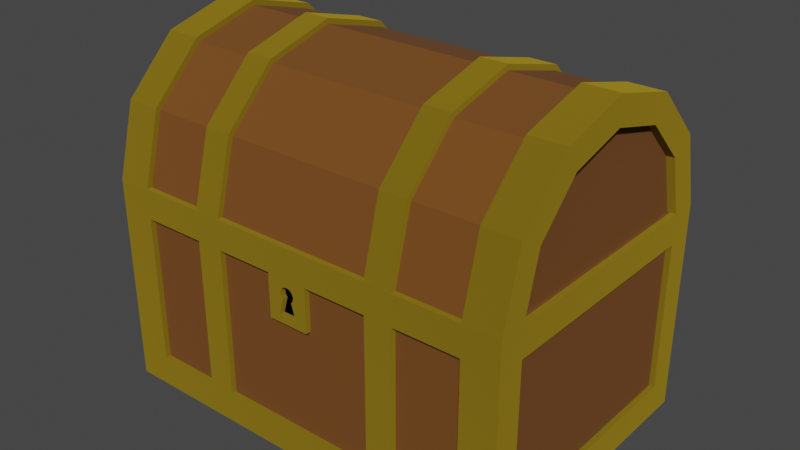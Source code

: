 # Source: Chest.blend  (saved by Blender 3.4.6; exported with 4.5.12 LTS)
import bpy
from mathutils import Matrix  # noqa: F401  (used for matrix-valued properties, if any)

bpy.ops.wm.read_factory_settings(use_empty=True)
scene = bpy.context.scene
scene.name = 'Scene'

# ---- collections
col_collection = bpy.data.collections.new('Collection'); scene.collection.children.link(col_collection)

# ---- materials (node trees are filled in below, after node groups)
mat_brass = bpy.data.materials.new('Brass')
mat_brass.use_transparent_shadow = False
mat_wood = bpy.data.materials.new('Wood')
mat_wood.use_transparent_shadow = False
mat_empty = bpy.data.materials.new('Empty')
mat_empty.use_transparent_shadow = False

# ---- material node trees
mat_brass.use_nodes = True; mat_brass.node_tree.nodes.clear()
_N = mat_brass.node_tree.nodes; _L = mat_brass.node_tree.links
n0 = _N.new('ShaderNodeBsdfPrincipled'); n0.name = 'Principled BSDF'; n0.location = (10, 300)
n0.distribution = 'GGX'
n0.subsurface_method = 'RANDOM_WALK_SKIN'
n0.inputs[0].default_value = (0.5852, 0.3939, 0.02747, 1.0)
n0.inputs[1].default_value = 1.0
n0.inputs[2].default_value = 1.0
n0.inputs[3].default_value = 1.45
n0.inputs[13].default_value = 0.35
n0.inputs[27].default_value = (0.0, 0.0, 0.0, 1.0)
n0.inputs[28].default_value = 1.0
n1 = _N.new('ShaderNodeOutputMaterial'); n1.name = 'Material Output'; n1.location = (300, 300)
_L.new(n0.outputs[0], n1.inputs[0])
n1.is_active_output = True
mat_wood.use_nodes = True; mat_wood.node_tree.nodes.clear()
_N = mat_wood.node_tree.nodes; _L = mat_wood.node_tree.links
n0 = _N.new('ShaderNodeBsdfPrincipled'); n0.name = 'Principled BSDF'; n0.location = (10, 300)
n0.distribution = 'GGX'
n0.subsurface_method = 'RANDOM_WALK_SKIN'
n0.inputs[0].default_value = (0.1662, 0.05828, 0.006491, 1.0)
n0.inputs[2].default_value = 1.0
n0.inputs[3].default_value = 1.45
n0.inputs[27].default_value = (0.0, 0.0, 0.0, 1.0)
n0.inputs[28].default_value = 1.0
n1 = _N.new('ShaderNodeOutputMaterial'); n1.name = 'Material Output'; n1.location = (300, 300)
_L.new(n0.outputs[0], n1.inputs[0])
n1.is_active_output = True
mat_empty.use_nodes = True; mat_empty.node_tree.nodes.clear()
_N = mat_empty.node_tree.nodes; _L = mat_empty.node_tree.links
n0 = _N.new('ShaderNodeBsdfPrincipled'); n0.name = 'Principled BSDF'; n0.location = (10, 300)
n0.distribution = 'GGX'
n0.subsurface_method = 'RANDOM_WALK_SKIN'
n0.inputs[0].default_value = (0.0, 0.0, 0.0, 1.0)
n0.inputs[2].default_value = 1.0
n0.inputs[3].default_value = 1.45
n0.inputs[11].default_value = 1.01
n0.inputs[13].default_value = 0.0
n0.inputs[27].default_value = (0.0, 0.0, 0.0, 1.0)
n0.inputs[28].default_value = 1.0
n1 = _N.new('ShaderNodeOutputMaterial'); n1.name = 'Material Output'; n1.location = (300, 300)
_L.new(n0.outputs[0], n1.inputs[0])
n1.is_active_output = True

# ---- world
world_world = bpy.data.worlds.new('World'); scene.world = world_world
world_world.use_nodes = True; world_world.node_tree.nodes.clear()
_N = world_world.node_tree.nodes; _L = world_world.node_tree.links
n0 = _N.new('ShaderNodeOutputWorld'); n0.name = 'World Output'; n0.location = (300, 300)
n1 = _N.new('ShaderNodeBackground'); n1.name = 'Background'; n1.location = (10, 300)
n1.inputs[0].default_value = (0.05088, 0.05088, 0.05088, 1.0)
_L.new(n1.outputs[0], n0.inputs[0])
n0.is_active_output = True
world_world.color = (0.05088, 0.05088, 0.05088)
world_world.use_sun_shadow = False
world_world.sun_shadow_jitter_overblur = 0.0

# ---- meshes
me_cylinder_017 = bpy.data.meshes.new('Cylinder.017')
me_cylinder_017.from_pydata([(-0.3844, 0.2822, 0.08809), (-0.04726, -0.2178, -0.04649), (0.3656, 0.2422, 0.08809), (-0.009422, -0.2178, 0.01967), (0.02842, -0.2178, -0.04649), (-0.3794, -0.2178, 0.08809), (-0.3844, -0.2178, 0.08809), (-0.01199, -0.2178, 0.01941), (-0.3794, 0.2822, 0.08809), (-0.04726, -0.2178, 0.03341), (0.3656, -0.1778, 0.08809), (-0.01445, -0.2178, 0.01867), (-0.3844, -0.1843, 0.2131), (0.02842, -0.2178, 0.03341), (-0.01673, -0.2178, 0.01745), (0.3706, -0.2178, -0.2869), (-0.01872, -0.2178, 0.01581), (0.3706, -0.2178, 0.08809), (0.3656, -0.1496, 0.1931), (-0.02621, -0.2178, -0.03267), (0.3706, 0.2822, -0.2869), (-0.02036, -0.2178, 0.01382), (-0.02157, -0.2178, 0.01155), (-0.3844, -0.09277, 0.3046), (0.3656, -0.07276, 0.2699), (0.007368, -0.2178, -0.03267), (-0.02232, -0.2178, 0.009081), (0.3706, 0.2822, 0.08809), (-0.3844, 0.03223, 0.3381), (-0.02257, -0.2178, 0.006515), (0.3156, 0.2822, -0.2869), (-0.02232, -0.2178, 0.003949), (-0.02157, -0.2178, 0.001482), (0.1957, 0.2822, -0.2869), (0.3656, 0.03223, 0.2981), (-0.02036, -0.2178, -0.0007922), (-0.3844, 0.1572, 0.3046), (-0.01872, -0.2178, -0.002785), (0.1455, 0.2822, -0.2869), (-0.0001215, -0.2178, -0.002785), (0.001514, -0.2178, -0.0007922), (0.3656, 0.1372, 0.2699), (0.00273, -0.2178, 0.001482), (-0.1544, 0.2822, -0.2869), (-0.3844, 0.2487, 0.2131), (0.003478, -0.2178, 0.003949), (0.003731, -0.2178, 0.006515), (-0.2042, 0.2822, -0.2869), (-0.3245, 0.2822, -0.2869), (0.003478, -0.2178, 0.009081), (0.3656, 0.2141, 0.1931), (0.00273, -0.2178, 0.01155), (-0.3245, 0.2822, 0.08809), (0.001514, -0.2178, 0.01382), (-0.3245, 0.2822, 0.08809), (-0.0001215, -0.2178, 0.01581), (-0.2042, 0.2822, 0.08809), (-0.002115, -0.2178, 0.01745), (-0.2042, 0.2822, 0.08809), (-0.004388, -0.2178, 0.01867), (-0.1544, 0.2822, 0.08809), (-0.006856, -0.2178, 0.01941), (-0.1544, 0.2822, 0.08809), (-0.0181, -0.2178, -0.003299), (0.1455, 0.2822, 0.08809), (-0.0007475, -0.2178, -0.003299), (-0.009422, -0.2277, 0.01967), (0.1455, 0.2822, 0.08809), (-0.01199, -0.2277, 0.01941), (0.1957, 0.2822, 0.08809), (-0.04726, -0.2277, -0.04649), (0.1957, 0.2822, 0.08809), (-0.04726, -0.2277, 0.03341), (0.3156, 0.2822, 0.08809), (-0.01445, -0.2277, 0.01867), (0.3156, 0.2822, 0.08809), (0.02842, -0.2277, 0.03341), (-0.3245, -0.2178, -0.2869), (-0.01673, -0.2277, 0.01745), (0.3156, -0.2178, 0.08809), (0.1957, -0.2178, 0.08809), (-0.01872, -0.2277, 0.01581), (-0.02621, -0.2277, -0.03267), (-0.1544, -0.2178, -0.2869), (-0.02036, -0.2277, 0.01382), (0.1455, -0.2178, 0.08809), (-0.02157, -0.2277, 0.01155), (-0.1544, -0.2178, 0.08809), (0.02842, -0.2277, -0.04649), (0.1957, -0.2178, -0.2869), (-0.2042, -0.2178, 0.08809), (0.007368, -0.2277, -0.03267), (-0.02232, -0.2277, 0.009081), (-0.3245, -0.2178, 0.08809), (-0.02257, -0.2277, 0.006515), (0.3156, -0.1843, 0.2131), (-0.02232, -0.2277, 0.003949), (0.3156, -0.2178, 0.08809), (-0.02157, -0.2277, 0.001482), (0.1957, -0.2178, 0.08809), (-0.02036, -0.2277, -0.0007922), (0.1957, -0.1843, 0.2131), (0.1455, -0.1843, 0.2131), (-0.01872, -0.2277, -0.002785), (-0.0001215, -0.2277, -0.002785), (0.1455, -0.2178, 0.08809), (-0.1544, -0.1843, 0.2131), (0.001514, -0.2277, -0.0007922), (0.00273, -0.2277, 0.001482), (-0.1544, -0.2178, 0.08809), (-0.2042, -0.1843, 0.2131), (0.003478, -0.2277, 0.003949), (0.003731, -0.2277, 0.006515), (-0.2042, -0.2178, 0.08809), (-0.3245, -0.2178, 0.08809), (0.003478, -0.2277, 0.009081), (-0.3245, -0.1843, 0.2131), (0.00273, -0.2277, 0.01155), (0.3156, -0.09277, 0.3046), (0.001514, -0.2277, 0.01382), (0.1957, -0.09277, 0.3046), (-0.0001215, -0.2277, 0.01581), (0.1455, -0.09277, 0.3046), (-0.002115, -0.2277, 0.01745), (-0.004388, -0.2277, 0.01867), (-0.1544, -0.09277, 0.3046), (-0.2042, -0.09277, 0.3046), (-0.006856, -0.2277, 0.01941), (0.3706, 0.2822, 0.03341), (-0.0181, -0.2277, -0.003299), (0.3706, 0.2822, -0.2404), (-0.0007475, -0.2277, -0.003299), (-0.3245, -0.09277, 0.3046), (0.3706, -0.2178, 0.03341), (0.3156, 0.03223, 0.3381), (0.3706, -0.2178, -0.2404), (0.1957, 0.03223, 0.3381), (0.1455, 0.03223, 0.3381), (0.3156, -0.2178, 0.03341), (-0.1544, 0.03223, 0.3381), (0.3156, -0.2178, -0.2404), (-0.2042, 0.03223, 0.3381), (0.1957, -0.2178, 0.03341), (-0.3245, 0.03223, 0.3381), (0.1957, -0.2178, -0.2404), (0.3156, 0.1572, 0.3046), (0.1455, -0.2178, 0.03341), (0.1957, 0.1572, 0.3046), (0.1455, -0.2178, -0.2404), (0.1455, 0.1572, 0.3046), (-0.1544, -0.2178, 0.03341), (-0.1544, 0.1572, 0.3046), (-0.1544, -0.2178, -0.2404), (-0.2042, 0.1572, 0.3046), (-0.2042, -0.2178, 0.03341), (-0.3245, 0.1572, 0.3046), (-0.2042, -0.2178, -0.2404), (0.3156, 0.2487, 0.2131), (-0.3245, -0.2178, 0.03341), (0.1957, 0.2487, 0.2131), (-0.3245, -0.2178, -0.2404), (0.1455, 0.2487, 0.2131), (-0.3245, 0.2822, 0.03341), (-0.1544, 0.2487, 0.2131), (-0.3245, 0.2822, -0.2404), (-0.2042, 0.2822, 0.03341), (-0.2042, 0.2487, 0.2131), (-0.3245, 0.2487, 0.2131), (-0.2042, 0.2822, -0.2404), (-0.1544, 0.2822, 0.03341), (0.3656, 0.2822, 0.08809), (-0.1544, 0.2822, -0.2404), (0.1455, 0.2822, 0.03341), (0.1455, 0.2822, -0.2404), (0.3656, -0.2178, 0.08809), (0.1957, 0.2822, 0.03341), (0.1957, 0.2822, -0.2404), (0.3156, 0.2822, 0.03341), (0.3656, -0.1843, 0.2131), (0.3156, 0.2822, -0.2404), (0.3656, -0.09277, 0.3046), (0.3656, 0.03223, 0.3381), (0.3656, 0.1572, 0.3046), (0.3656, 0.2487, 0.2131), (-0.3245, -0.2277, -0.2869), (-0.2042, -0.2277, -0.2869), (-0.1544, -0.2277, -0.2869), (0.1455, -0.2277, -0.2869), (0.1957, -0.2277, -0.2869), (0.3156, -0.2277, -0.2869), (0.3156, -0.2277, 0.08809), (0.1957, -0.2277, 0.08809), (0.1455, -0.2277, 0.08809), (-0.1544, -0.2277, 0.08809), (-0.2042, -0.2277, 0.08809), (-0.3245, -0.2277, 0.08809), (0.3156, -0.2277, -0.2404), (0.1957, -0.2277, -0.2404), (0.1455, -0.2277, -0.2404), (-0.1544, -0.2277, -0.2404), (-0.2042, -0.2277, -0.2404), (-0.3245, -0.2277, -0.2404), (0.3156, -0.2277, 0.03341), (0.1957, -0.2277, 0.03341), (0.1455, -0.2277, 0.03341), (-0.1544, -0.2277, 0.03341), (-0.2042, -0.2277, 0.03341), (-0.3245, -0.2277, 0.03341), (-0.3794, -0.2277, 0.03341), (-0.3794, -0.2277, 0.08809), (0.3706, -0.2277, -0.2404), (0.3706, -0.2277, -0.2869), (-0.3794, -0.2277, -0.2869), (0.3706, -0.2277, 0.08809), (-0.3794, -0.2277, -0.2404), (0.3706, -0.2277, 0.03341), (0.3156, 0.292, -0.2869), (0.1957, 0.292, -0.2869), (0.1455, 0.292, -0.2869), (-0.1544, 0.292, -0.2869), (-0.2042, 0.292, -0.2869), (-0.3245, 0.292, -0.2869), (-0.3245, 0.292, 0.08809), (-0.2042, 0.292, 0.08809), (-0.1544, 0.292, 0.08809), (0.1455, 0.292, 0.08809), (0.1957, 0.292, 0.08809), (0.3156, 0.292, 0.08809), (-0.3245, 0.292, -0.2404), (-0.2042, 0.292, -0.2404), (-0.1544, 0.292, -0.2404), (0.1455, 0.292, -0.2404), (0.1957, 0.292, -0.2404), (0.3156, 0.292, -0.2404), (-0.3245, 0.292, 0.03341), (-0.2042, 0.292, 0.03341), (-0.1544, 0.292, 0.03341), (0.1455, 0.292, 0.03341), (0.1957, 0.292, 0.03341), (0.3156, 0.292, 0.03341), (-0.3794, 0.292, -0.2404), (-0.3794, 0.292, -0.2869), (0.3706, 0.292, 0.08809), (0.3706, 0.292, -0.2404), (0.3706, 0.292, -0.2869), (-0.3794, 0.292, 0.08809), (-0.3794, 0.292, 0.03341), (0.3706, 0.292, 0.03341), (-0.3794, -0.1778, 0.08809), (-0.3794, 0.2422, 0.08809), (0.3706, -0.1778, -0.2869), (0.3706, 0.2422, -0.2869), (0.3706, 0.2422, 0.08809), (0.3706, -0.1778, 0.08809), (0.3156, 0.2422, 0.08809), (0.3156, -0.1778, 0.08809), (0.1957, 0.2422, 0.08809), (0.1957, -0.1778, 0.08809), (0.1455, 0.2422, 0.08809), (0.1455, -0.1778, 0.08809), (-0.1544, 0.2422, 0.08809), (-0.1544, -0.1778, 0.08809), (-0.2042, 0.2422, 0.08809), (-0.2042, -0.1778, 0.08809), (-0.3245, 0.2422, 0.08809), (-0.3245, -0.1778, 0.08809), (-0.3245, 0.2422, -0.2869), (-0.3245, -0.1778, -0.2869), (-0.2042, 0.2422, -0.2869), (-0.2042, -0.1778, -0.2869), (-0.1544, 0.2422, -0.2869), (-0.1544, -0.1778, -0.2869), (0.1455, 0.2422, -0.2869), (0.1455, -0.1778, -0.2869), (0.1957, 0.2422, -0.2869), (0.1957, -0.1778, -0.2869), (0.3156, 0.2422, -0.2869), (0.3156, -0.1778, -0.2869), (0.3706, 0.2422, -0.2404), (0.3706, -0.1778, -0.2404), (0.3706, 0.2422, 0.03341), (0.3706, -0.1778, 0.03341), (-0.3794, -0.1778, -0.2404), (-0.3794, 0.2422, -0.2404), (-0.3794, -0.1778, 0.03341), (-0.3794, 0.2422, 0.03341), (-0.3844, 0.2422, 0.08809), (-0.3844, -0.1778, 0.08809), (-0.3844, -0.1496, 0.1931), (-0.3844, -0.07277, 0.27), (-0.3844, 0.03223, 0.2981), (-0.3844, 0.1372, 0.27), (-0.3844, 0.2141, 0.1931), (-0.3844, 0.292, 0.08809), (0.3656, 0.292, 0.08809), (0.3156, 0.292, 0.08809), (-0.3844, -0.2276, 0.08809), (0.3656, -0.2276, 0.08809), (-0.3245, -0.2276, 0.08809), (-0.3844, -0.1928, 0.218), (0.3656, -0.1928, 0.218), (-0.3245, -0.1928, 0.218), (-0.3844, -0.09766, 0.3131), (0.3656, -0.09766, 0.3131), (-0.3245, -0.09766, 0.3131), (0.3806, 0.2822, -0.2404), (0.3806, 0.2822, -0.2869), (-0.3844, 0.03223, 0.3479), (0.3656, 0.03223, 0.3479), (0.3806, 0.2422, -0.2869), (0.3806, -0.1778, 0.08809), (-0.3245, 0.03223, 0.3479), (-0.3844, 0.1621, 0.3131), (0.3806, -0.2178, 0.08809), (0.3656, 0.1621, 0.3131), (0.3806, -0.2178, -0.2404), (0.3806, -0.2178, -0.2869), (-0.3245, 0.1621, 0.3131), (-0.3844, 0.2572, 0.218), (0.3806, 0.2822, 0.08809), (0.3656, 0.2572, 0.218), (0.3806, 0.2822, 0.03341), (0.3806, -0.2178, 0.03341), (-0.3245, 0.2572, 0.218), (0.3806, -0.1778, -0.2404), (-0.3245, 0.292, 0.08809), (0.3806, -0.1778, 0.03341), (-0.2042, 0.292, 0.08809), (-0.1544, 0.292, 0.08809), (0.1455, 0.292, 0.08809), (0.1957, 0.292, 0.08809), (0.3156, -0.2276, 0.08809), (0.1957, -0.2276, 0.08809), (0.1455, -0.2276, 0.08809), (-0.1544, -0.2276, 0.08809), (-0.2042, -0.2276, 0.08809), (0.3806, -0.2277, -0.2869), (0.3156, -0.1928, 0.218), (0.3806, -0.2277, -0.2404), (0.1957, -0.1928, 0.218), (0.3806, -0.2277, 0.08809), (0.1455, -0.1928, 0.218), (-0.1544, -0.1928, 0.218), (0.3806, -0.2277, 0.03341), (-0.2042, -0.1928, 0.218), (0.3806, 0.292, -0.2404), (0.3156, -0.09766, 0.3131), (0.3806, 0.292, -0.2869), (0.1957, -0.09766, 0.3131), (0.3806, 0.292, 0.08809), (0.1455, -0.09766, 0.3131), (0.3806, 0.292, 0.03341), (-0.1544, -0.09766, 0.3131), (0.3806, -0.1778, -0.2869), (0.3806, 0.2422, 0.08809), (-0.2042, -0.09766, 0.3131), (0.3156, 0.03223, 0.3479), (0.3806, 0.2422, -0.2404), (0.3806, 0.2422, 0.03341), (0.1957, 0.03223, 0.3479), (0.1455, 0.03223, 0.3479), (-0.3893, -0.1778, -0.2869), (-0.3893, -0.2178, -0.2869), (-0.1544, 0.03223, 0.3479), (-0.2042, 0.03223, 0.3479), (-0.3893, -0.2178, 0.03341), (0.3156, 0.1621, 0.3131), (-0.3893, -0.2178, 0.08809), (-0.3893, 0.2422, 0.08809), (0.1957, 0.1621, 0.3131), (-0.3893, 0.2822, 0.08809), (0.1455, 0.1621, 0.3131), (-0.1544, 0.1621, 0.3131), (-0.3893, 0.2822, -0.2404), (-0.2042, 0.1621, 0.3131), (-0.3893, 0.2822, -0.2869), (-0.3893, -0.2178, -0.2404), (0.3156, 0.2572, 0.218), (-0.3893, 0.2822, 0.03341), (0.1957, 0.2572, 0.218), (0.1455, 0.2572, 0.218), (-0.3893, 0.2422, -0.2404), (-0.3893, 0.2422, 0.03341), (-0.1544, 0.2572, 0.218), (-0.2042, 0.2572, 0.218), (0.3806, -0.1843, 0.2131), (0.3806, -0.2178, 0.08809), (0.3806, -0.09277, 0.3046), (0.3806, 0.03223, 0.3381), (0.3806, 0.1572, 0.3046), (0.3806, 0.2487, 0.2131), (0.3806, 0.2822, 0.08809), (0.3806, -0.09766, 0.3131), (-0.3893, -0.2277, 0.03341), (0.3806, -0.2276, 0.08809), (-0.3893, -0.2277, 0.08809), (-0.3893, -0.2277, -0.2869), (0.3806, -0.1928, 0.218), (-0.3893, -0.2277, -0.2404), (-0.3893, 0.292, -0.2404), (-0.3893, 0.292, -0.2869), (-0.3893, 0.292, 0.08809), (-0.3893, 0.292, 0.03341), (-0.3893, 0.2422, -0.2869), (-0.3893, -0.1778, 0.08809), (0.3806, -0.1496, 0.1931), (-0.3893, -0.1778, -0.2404), (0.3806, -0.1778, 0.08809), (-0.3893, -0.1778, 0.03341), (0.3806, -0.07276, 0.2699), (-0.3794, -0.1778, -0.297), (-0.3794, -0.2178, -0.297), (0.3806, 0.03223, 0.2981), (0.3806, 0.1372, 0.2699), (0.3706, 0.2422, -0.297), (0.3806, 0.2141, 0.1931), (0.3706, 0.2822, -0.297), (0.3156, 0.2822, -0.297), (0.3806, 0.2422, 0.08809), (0.3806, 0.03223, 0.3479), (0.1957, 0.2822, -0.297), (0.3806, 0.1621, 0.3131), (0.1455, 0.2822, -0.297), (0.3806, 0.2572, 0.218), (-0.1544, 0.2822, -0.297), (0.3806, 0.292, 0.08809), (-0.2042, 0.2822, -0.297), (-0.3245, 0.2822, -0.297), (-0.3893, -0.2178, 0.08809), (-0.3893, -0.1843, 0.2131), (-0.3245, -0.2178, -0.297), (-0.3893, -0.09277, 0.3046), (-0.2042, -0.2178, -0.297), (-0.3893, 0.03223, 0.3381), (-0.1544, -0.2178, -0.297), (-0.3893, 0.1572, 0.3046), (0.1455, -0.2178, -0.297), (0.1957, -0.2178, -0.297), (-0.3893, 0.2487, 0.2131), (-0.3893, 0.2822, 0.08809), (0.3156, -0.2178, -0.297), (-0.3893, 0.03223, 0.3479), (-0.3245, -0.1778, -0.297), (-0.2042, -0.1778, -0.297), (-0.1544, -0.1778, -0.297), (0.1455, -0.1778, -0.297), (0.1957, -0.1778, -0.297), (0.3156, -0.1778, -0.297), (-0.3893, -0.1778, -0.297), (-0.3893, -0.2178, -0.297), (-0.3893, -0.09766, 0.3131), (-0.3893, -0.1928, 0.218), (-0.3893, -0.2276, 0.08809), (-0.3794, 0.2822, -0.297), (-0.3893, 0.2141, 0.1931), (-0.3893, 0.2422, 0.08809), (-0.3893, -0.1778, 0.08809), (-0.3893, -0.1496, 0.1931), (-0.3893, -0.07277, 0.27), (0.3706, -0.2178, -0.297), (-0.3893, 0.03223, 0.2981), (-0.3893, 0.1372, 0.27), (-0.3893, 0.1621, 0.3131), (-0.3893, 0.2572, 0.218), (-0.3893, 0.292, 0.08809), (-0.2042, 0.292, -0.297), (-0.3245, 0.292, -0.297), (0.3706, -0.2277, -0.297), (0.3806, 0.2422, -0.297), (-0.1544, -0.2277, -0.297), (0.1455, -0.2277, -0.297), (-0.3245, -0.2277, -0.297), (-0.2042, -0.2277, -0.297), (0.1957, -0.2277, -0.297), (0.3156, -0.2277, -0.297), (-0.3794, -0.2277, -0.297), (0.3156, 0.292, -0.297), (0.1957, 0.292, -0.297), (0.1455, 0.292, -0.297), (-0.1544, 0.292, -0.297), (-0.3794, 0.292, -0.297), (0.3706, 0.292, -0.297), (-0.3893, 0.292, -0.297), (-0.3794, 0.2422, -0.297), (0.3706, -0.1778, -0.297), (-0.3245, 0.2422, -0.297), (-0.2042, 0.2422, -0.297), (-0.1544, 0.2422, -0.297), (0.1455, 0.2422, -0.297), (0.1957, 0.2422, -0.297), (0.3156, 0.2422, -0.297), (0.3806, -0.2277, -0.297), (0.3806, -0.2178, -0.297), (0.3806, -0.1778, -0.297), (-0.3893, -0.2277, -0.297), (0.3806, 0.2822, -0.297), (0.3806, 0.292, -0.297), (-0.3893, 0.2822, -0.297), (-0.3893, 0.2422, -0.297)], [], [(167, 166, 56, 52), (163, 161, 64, 60), (159, 157, 73, 69), (155, 153, 166, 167), (151, 149, 161, 163), (147, 145, 157, 159), (143, 141, 153, 155), (139, 137, 149, 151), (136, 134, 145, 147), (132, 126, 141, 143), (125, 122, 137, 139), (120, 118, 134, 136), (116, 110, 126, 132), (106, 102, 122, 125), (101, 95, 118, 120), (93, 90, 110, 116), (87, 85, 102, 106), (80, 79, 95, 101), (147, 159, 379, 369), (314, 308, 419, 421), (161, 149, 371, 380), (95, 79, 331, 337), (307, 312, 462, 441), (151, 163, 383, 372), (80, 101, 339, 332), (166, 153, 374, 384), (102, 85, 333, 341), (180, 178, 385, 387), (155, 167, 323, 317), (87, 106, 342, 334), (292, 291, 461, 454), (73, 157, 377, 295), (110, 90, 335, 344), (159, 69, 330, 379), (93, 116, 301, 298), (34, 41, 413, 412), (64, 161, 380, 329), (118, 95, 337, 346), (28, 36, 435, 433), (163, 60, 328, 383), (101, 120, 348, 339), (56, 166, 384, 327), (122, 102, 341, 350), (178, 174, 386, 385), (167, 52, 325, 323), (106, 125, 352, 342), (291, 290, 460, 461), (126, 110, 344, 355), (178, 180, 387, 385), (24, 34, 412, 409), (18, 24, 409, 405), (308, 303, 392, 419), (183, 170, 391, 390), (10, 18, 405, 407), (23, 12, 429, 431), (293, 0, 439, 464), (290, 289, 458, 460), (302, 307, 441, 450), (0, 44, 438, 439), (289, 288, 457, 458), (331, 297, 300, 337), (337, 300, 303, 346), (346, 303, 308, 356), (356, 308, 314, 366), (366, 314, 320, 377), (377, 320, 294, 295), (318, 323, 325, 293), (384, 383, 328, 327), (380, 379, 330, 329), (312, 317, 323, 318), (374, 372, 383, 384), (371, 369, 379, 380), (307, 311, 317, 312), (364, 363, 372, 374), (360, 359, 369, 371), (302, 304, 311, 307), (355, 352, 363, 364), (350, 348, 359, 360), (299, 301, 304, 302), (344, 342, 352, 355), (341, 339, 348, 350), (296, 298, 301, 299), (335, 334, 342, 344), (333, 332, 339, 341), (157, 145, 366, 377), (23, 28, 433, 431), (143, 155, 317, 311), (174, 178, 385, 386), (153, 141, 364, 374), (139, 151, 372, 363), (288, 287, 456, 457), (149, 137, 360, 371), (174, 10, 407, 386), (136, 147, 369, 359), (145, 134, 356, 366), (132, 143, 311, 304), (141, 126, 355, 364), (125, 139, 363, 352), (137, 122, 350, 360), (120, 136, 359, 348), (292, 286, 287, 288, 289, 290, 291), (134, 118, 346, 356), (41, 34, 24, 18, 10, 2, 50), (116, 132, 304, 301), (388, 389, 421, 419), (387, 388, 419, 392), (385, 387, 392, 397), (386, 385, 397, 394), (407, 405, 385, 386), (405, 409, 387, 385), (409, 412, 388, 387), (412, 413, 389, 388), (413, 415, 390, 389), (389, 390, 423, 421), (390, 391, 425, 423), (41, 50, 415, 413), (181, 180, 387, 388), (50, 2, 418, 415), (180, 181, 388, 387), (182, 181, 388, 389), (2, 170, 391, 418), (170, 294, 425, 391), (183, 182, 389, 390), (320, 314, 421, 423), (170, 183, 390, 391), (181, 182, 389, 388), (300, 297, 394, 397), (294, 320, 423, 425), (297, 174, 386, 394), (182, 183, 390, 389), (303, 300, 397, 392), (435, 433, 441, 462), (433, 431, 450, 441), (431, 429, 451, 450), (429, 428, 452, 451), (428, 429, 457, 456), (429, 431, 458, 457), (431, 433, 460, 458), (433, 435, 461, 460), (435, 438, 454, 461), (438, 439, 455, 454), (438, 435, 462, 463), (439, 438, 463, 464), (0, 286, 455, 439), (28, 23, 431, 433), (36, 44, 438, 435), (286, 292, 454, 455), (6, 296, 452, 428), (6, 12, 429, 428), (312, 318, 463, 462), (36, 28, 433, 435), (44, 0, 439, 438), (296, 299, 451, 452), (12, 23, 431, 429), (318, 293, 464, 463), (287, 6, 428, 456), (44, 36, 435, 438), (299, 302, 450, 451), (12, 6, 428, 429), (415, 418, 391, 390), (215, 210, 338, 343), (255, 257, 99, 97), (259, 261, 109, 105), (263, 265, 114, 113), (211, 189, 474, 467), (158, 114, 195, 207), (154, 156, 200, 206), (175, 71, 226, 238), (58, 62, 224, 223), (164, 48, 221, 228), (54, 162, 234, 222), (176, 175, 177, 179), (8, 54, 222, 245), (171, 169, 172, 173), (164, 162, 165, 168), (97, 99, 191, 190), (156, 154, 158, 160), (1, 9, 150, 152, 148, 146, 13, 4), (140, 138, 142, 144), (133, 135, 315, 322), (278, 279, 324, 357), (246, 240, 399, 402), (245, 246, 402, 401), (146, 204, 76, 13), (72, 205, 150, 9), (265, 248, 5, 114), (253, 255, 97, 17), (257, 259, 105, 99), (261, 263, 113, 109), (316, 336, 491, 492), (218, 38, 422, 478), (250, 251, 414, 484), (114, 5, 209, 195), (152, 150, 205, 199), (43, 219, 479, 424), (33, 176, 232, 217), (169, 62, 224, 236), (15, 250, 484, 459), (43, 171, 230, 219), (148, 152, 199, 198), (362, 361, 448, 449), (150, 109, 193, 205), (27, 252, 354, 319), (146, 148, 198, 204), (48, 164, 228, 221), (162, 54, 222, 234), (202, 190, 191, 203), (204, 192, 193, 205, 72, 76), (206, 194, 195, 207), (185, 200, 201, 184), (187, 198, 199, 186), (189, 196, 197, 188), (207, 195, 209, 208), (215, 213, 190, 202), (203, 191, 192, 204), (205, 193, 194, 206), (186, 199, 200, 185), (199, 205, 206, 200), (188, 197, 198, 187), (197, 203, 204, 198), (211, 210, 196, 189), (210, 215, 202, 196), (184, 201, 214, 212), (201, 207, 208, 214), (105, 109, 193, 192), (140, 144, 197, 196), (160, 158, 207, 201), (142, 138, 202, 203), (113, 114, 195, 194), (20, 306, 495, 416), (306, 20, 416, 495), (17, 97, 190, 213), (249, 8, 370, 368), (99, 105, 192, 191), (109, 113, 194, 193), (279, 281, 326, 324), (109, 150, 205, 193), (213, 215, 343, 340), (138, 140, 196, 202), (156, 160, 201, 200), (114, 158, 207, 195), (144, 142, 203, 197), (158, 154, 206, 207), (234, 222, 223, 235), (236, 224, 225, 237), (238, 226, 227, 239), (217, 232, 233, 216), (219, 230, 231, 218), (221, 228, 229, 220), (239, 227, 242, 247), (246, 245, 222, 234), (235, 223, 224, 236), (237, 225, 226, 238), (218, 231, 232, 217), (231, 237, 238, 232), (220, 229, 230, 219), (229, 235, 236, 230), (241, 240, 228, 221), (240, 246, 234, 228), (216, 233, 243, 244), (233, 239, 247, 243), (162, 164, 228, 234), (67, 71, 226, 225), (171, 43, 219, 230), (168, 165, 235, 229), (62, 169, 236, 224), (176, 33, 217, 232), (176, 179, 233, 232), (169, 171, 230, 236), (177, 175, 238, 239), (188, 89, 437, 473), (173, 172, 237, 231), (71, 175, 238, 226), (186, 83, 434, 469), (171, 173, 231, 230), (175, 176, 232, 238), (172, 169, 236, 237), (17, 133, 322, 313), (54, 58, 223, 222), (179, 177, 239, 233), (15, 135, 315, 316), (62, 67, 225, 224), (164, 168, 229, 228), (244, 347, 496, 481), (165, 162, 234, 235), (71, 75, 227, 226), (75, 27, 242, 227), (251, 250, 484, 414), (251, 20, 416, 414), (400, 241, 480, 482), (221, 220, 465, 466), (250, 15, 459, 484), (219, 218, 478, 479), (62, 58, 262, 260), (260, 262, 263, 261), (71, 67, 258, 256), (256, 258, 259, 257), (27, 75, 254, 252), (252, 254, 255, 253), (54, 8, 249, 264), (264, 249, 248, 265), (217, 216, 476, 477), (306, 309, 468, 495), (240, 241, 400, 399), (282, 284, 285, 283), (214, 208, 393, 398), (280, 278, 357, 358), (278, 280, 281, 279), (130, 128, 321, 305), (274, 276, 277, 275), (270, 272, 273, 271), (48, 221, 466, 427), (266, 268, 269, 267), (58, 54, 264, 262), (262, 264, 265, 263), (67, 62, 260, 258), (258, 260, 261, 259), (75, 71, 256, 254), (254, 256, 257, 255), (128, 27, 319, 321), (212, 214, 398, 396), (326, 310, 313, 322), (353, 324, 315, 316), (324, 326, 322, 315), (316, 315, 338, 336), (322, 313, 340, 343), (315, 322, 343, 338), (319, 321, 351, 349), (321, 305, 345, 351), (305, 306, 347, 345), (305, 321, 358, 357), (306, 305, 357, 309), (309, 357, 324, 353), (321, 319, 354, 358), (358, 354, 310, 326), (252, 253, 310, 354), (17, 213, 340, 313), (281, 280, 358, 326), (27, 128, 321, 319), (244, 243, 345, 347), (128, 130, 305, 321), (133, 17, 313, 322), (242, 27, 319, 349), (247, 242, 349, 351), (135, 133, 322, 315), (243, 247, 351, 345), (20, 130, 305, 306), (220, 47, 426, 465), (253, 17, 313, 310), (135, 15, 316, 315), (210, 211, 336, 338), (130, 20, 306, 305), (382, 368, 370, 378), (403, 381, 373, 375), (381, 382, 378, 373), (376, 362, 396, 398), (365, 376, 398, 393), (367, 365, 393, 395), (378, 370, 401, 402), (373, 378, 402, 399), (375, 373, 399, 400), (376, 365, 408, 406), (362, 376, 406, 361), (361, 406, 381, 403), (365, 367, 404, 408), (408, 404, 368, 382), (209, 5, 367, 395), (282, 283, 381, 406), (8, 245, 401, 370), (285, 284, 408, 382), (212, 396, 494, 475), (284, 282, 406, 408), (208, 209, 395, 393), (184, 77, 430, 471), (283, 285, 382, 381), (5, 248, 404, 367), (248, 249, 368, 404), (442, 443, 432, 430), (444, 445, 436, 434), (446, 447, 440, 437), (424, 426, 465, 479), (447, 484, 459, 440), (410, 442, 430, 411), (443, 444, 434, 432), (445, 446, 437, 436), (420, 422, 478, 477), (416, 417, 476, 481), (440, 459, 467, 474), (437, 440, 474, 473), (434, 436, 470, 469), (411, 430, 471, 475), (432, 434, 469, 472), (436, 437, 473, 470), (430, 432, 472, 471), (417, 420, 477, 476), (422, 424, 479, 478), (410, 411, 449, 448), (426, 427, 466, 465), (411, 475, 494, 449), (427, 453, 480, 466), (484, 414, 468, 493), (422, 420, 489, 488), (488, 489, 446, 445), (426, 424, 487, 486), (486, 487, 444, 443), (453, 427, 485, 483), (483, 485, 442, 410), (417, 416, 414, 490), (490, 414, 484, 447), (467, 459, 492, 491), (420, 417, 490, 489), (424, 422, 488, 487), (427, 426, 486, 485), (459, 484, 493, 492), (416, 481, 496, 495), (414, 416, 495, 468), (480, 453, 497, 482), (453, 483, 498, 497), (483, 410, 448, 498), (184, 212, 475, 471), (266, 267, 442, 485), (186, 185, 472, 469), (316, 15, 459, 492), (188, 187, 470, 473), (269, 268, 486, 443), (33, 217, 477, 420), (270, 271, 444, 487), (217, 33, 420, 477), (20, 251, 414, 416), (216, 30, 417, 476), (273, 272, 488, 445), (241, 221, 466, 480), (347, 306, 495, 496), (274, 275, 446, 489), (219, 43, 424, 479), (216, 244, 481, 476), (276, 274, 489, 490), (277, 276, 490, 447), (353, 316, 492, 493), (218, 217, 477, 478), (275, 277, 447, 446), (309, 353, 493, 468), (220, 219, 479, 465), (272, 270, 487, 488), (271, 273, 445, 444), (396, 362, 449, 494), (268, 266, 485, 486), (267, 269, 443, 442), (221, 48, 427, 466), (375, 400, 482, 497), (336, 211, 467, 491), (403, 375, 497, 498), (185, 184, 471, 472), (361, 403, 498, 448), (187, 186, 469, 470), (15, 316, 492, 459), (189, 188, 473, 474), (37, 35, 100, 103), (1, 4, 88, 70), (104, 131, 91, 88, 76, 72, 70, 82, 129, 103, 100, 98, 96, 94, 92, 86, 84, 81, 78, 74, 68, 66, 127, 124, 123, 121, 119, 117, 115, 112, 111, 108, 107), (11, 7, 68, 74), (76, 88, 4, 13), (40, 39, 104, 107), (39, 65, 131, 104), (42, 40, 107, 108), (14, 11, 74, 78), (45, 42, 108, 111), (16, 14, 78, 81), (19, 63, 129, 82), (46, 45, 111, 112), (1, 19, 82, 70), (61, 59, 124, 127), (49, 46, 112, 115), (21, 16, 81, 84), (51, 49, 115, 117), (22, 21, 84, 86), (53, 51, 117, 119), (25, 4, 88, 91), (55, 53, 119, 121), (26, 22, 86, 92), (57, 55, 121, 123), (29, 26, 92, 94), (59, 57, 123, 124), (31, 29, 94, 96), (3, 61, 127, 66), (32, 31, 96, 98), (7, 3, 66, 68), (63, 37, 103, 129), (35, 32, 98, 100), (9, 1, 70, 72), (65, 25, 91, 131), (82, 70, 88, 91), (19, 1, 70, 82), (4, 25, 91, 88), (25, 19, 82, 91), (16, 21, 22, 26, 29, 31, 32, 35, 37, 63, 19, 25, 65, 39, 40, 42, 45, 46, 49, 51, 53, 55, 57, 59, 61, 3, 7, 11, 14)])
me_cylinder_017.polygons.foreach_set('material_index', [1, 1, 1, 1, 1, 1, 1, 1, 1, 1, 1, 1, 1, 1, 1, 1, 1, 1, 0, 0, 0, 0, 0, 0, 0, 0, 0, 0, 0, 0, 0, 0, 0, 0, 0, 0, 0, 0, 0, 0, 0, 0, 0, 0, 0, 0, 0, 0, 0, 0, 0, 0, 0, 0, 0, 0, 0, 0, 0, 0, 0, 0, 0, 0, 0, 0, 0, 0, 0, 0, 0, 0, 0, 0, 0, 0, 0, 0, 0, 0, 0, 0, 0, 0, 0, 0, 0, 0, 0, 0, 0, 0, 0, 0, 0, 0, 0, 0, 0, 0, 1, 0, 1, 0, 0, 0, 0, 0, 0, 0, 0, 0, 0, 0, 0, 0, 0, 0, 0, 0, 0, 0, 0, 0, 0, 0, 0, 0, 0, 0, 0, 0, 0, 0, 0, 0, 0, 0, 0, 0, 0, 0, 0, 0, 0, 0, 0, 0, 0, 0, 0, 0, 0, 0, 0, 0, 0, 0, 0, 0, 0, 1, 1, 1, 0, 0, 0, 0, 0, 0, 0, 1, 0, 1, 1, 0, 1, 1, 1, 0, 0, 0, 0, 0, 0, 1, 1, 1, 1, 0, 0, 0, 0, 0, 0, 0, 0, 0, 0, 0, 0, 0, 0, 0, 0, 0, 0, 0, 0, 0, 0, 0, 0, 0, 0, 0, 0, 0, 0, 0, 0, 0, 0, 0, 0, 0, 0, 0, 0, 0, 0, 0, 0, 0, 0, 0, 0, 0, 0, 0, 0, 0, 0, 0, 0, 0, 0, 0, 0, 0, 0, 0, 0, 0, 0, 0, 0, 0, 0, 0, 0, 0, 0, 0, 0, 0, 0, 0, 0, 0, 0, 0, 0, 0, 0, 0, 0, 0, 0, 0, 0, 0, 0, 0, 0, 0, 0, 0, 0, 0, 0, 0, 0, 1, 1, 1, 1, 1, 1, 1, 1, 0, 0, 0, 1, 0, 0, 1, 0, 1, 1, 0, 1, 1, 1, 1, 1, 1, 1, 0, 0, 0, 0, 0, 0, 0, 0, 0, 0, 0, 0, 0, 0, 0, 0, 0, 0, 0, 0, 0, 0, 0, 0, 0, 0, 0, 0, 0, 0, 0, 0, 0, 0, 0, 0, 0, 0, 0, 0, 0, 0, 0, 0, 0, 0, 0, 0, 0, 0, 0, 0, 0, 0, 0, 0, 0, 0, 0, 0, 0, 0, 0, 0, 0, 0, 0, 0, 0, 0, 0, 0, 0, 0, 0, 0, 0, 0, 0, 0, 0, 0, 0, 0, 0, 0, 0, 0, 0, 0, 0, 0, 0, 0, 0, 0, 0, 0, 0, 0, 0, 0, 0, 0, 0, 0, 0, 0, 0, 0, 0, 0, 0, 0, 0, 0, 0, 0, 0, 0, 0, 0, 0, 0, 0, 0, 0, 0, 0, 0, 0, 0, 0, 0, 0, 0, 0, 0, 0, 0, 0, 0, 0, 0, 0, 0, 0, 0, 0, 0, 0, 0, 0, 0, 0, 0, 0, 0, 0, 0, 0, 0, 0, 0, 0, 0, 0, 0, 0, 0, 0, 0, 0, 0, 0, 0, 2])
_uv = me_cylinder_017.uv_layers.new(name='UVMap')
_uv.uv.foreach_set('vector', [0.08333, 0.5714, 0.08333, 0.6429, 7.451e-08, 0.6429, 7.451e-08, 0.5714, 0.08333, 0.7143, 0.08333, 0.7857, 7.451e-08, 0.7857, 7.451e-08, 0.7143, 0.08333, 0.8571, 0.08333, 0.9286, 7.451e-08, 0.9286, 7.451e-08, 0.8571, 0.1667, 0.5714, 0.1667, 0.6429, 0.08333, 0.6429, 0.08333, 0.5714, 0.1667, 0.7143, 0.1667, 0.7857, 0.08333, 0.7857, 0.08333, 0.7143, 0.1667, 0.8571, 0.1667, 0.9286, 0.08333, 0.9286, 0.08333, 0.8571, 0.25, 0.5714, 0.25, 0.6429, 0.1667, 0.6429, 0.1667, 0.5714, 0.25, 0.7143, 0.25, 0.7857, 0.1667, 0.7857, 0.1667, 0.7143, 0.25, 0.8571, 0.25, 0.9286, 0.1667, 0.9286, 0.1667, 0.8571, 0.3333, 0.5714, 0.3333, 0.6429, 0.25, 0.6429, 0.25, 0.5714, 0.3333, 0.7143, 0.3333, 0.7857, 0.25, 0.7857, 0.25, 0.7143, 0.3333, 0.8571, 0.3333, 0.9286, 0.25, 0.9286, 0.25, 0.8571, 0.4167, 0.5714, 0.4167, 0.6429, 0.3333, 0.6429, 0.3333, 0.5714, 0.4167, 0.7143, 0.4167, 0.7857, 0.3333, 0.7857, 0.3333, 0.7143, 0.4167, 0.8571, 0.4167, 0.9286, 0.3333, 0.9286, 0.3333, 0.8571, 0.5, 0.5714, 0.5, 0.6429, 0.4167, 0.6429, 0.4167, 0.5714, 0.5, 0.7143, 0.5, 0.7857, 0.4167, 0.7857, 0.4167, 0.7143, 0.5, 0.8571, 0.5, 0.9286, 0.4167, 0.9286, 0.4167, 0.8571, 0.1667, 0.8571, 0.08333, 0.8571, 0.08333, 0.8571, 0.1667, 0.8571, 0.1667, 1.0, 0.25, 1.0, 0.25, 1.0, 0.1667, 1.0, 0.08333, 0.7857, 0.1667, 0.7857, 0.1667, 0.7857, 0.08333, 0.7857, 0.4167, 0.9286, 0.5, 0.9286, 0.5, 0.9286, 0.4167, 0.9286, 0.25, 0.5, 0.1667, 0.5, 0.1667, 0.5, 0.25, 0.5, 0.1667, 0.7143, 0.08333, 0.7143, 0.08333, 0.7143, 0.1667, 0.7143, 0.5, 0.8571, 0.4167, 0.8571, 0.4167, 0.8571, 0.5, 0.8571, 0.08333, 0.6429, 0.1667, 0.6429, 0.1667, 0.6429, 0.08333, 0.6429, 0.4167, 0.7857, 0.5, 0.7857, 0.5, 0.7857, 0.4167, 0.7857, 0.04215, 0.13, 0.13, 0.04215, 0.13, 0.04215, 0.04215, 0.13, 0.1667, 0.5714, 0.08333, 0.5714, 0.08333, 0.5714, 0.1667, 0.5714, 0.5, 0.7143, 0.4167, 0.7143, 0.4167, 0.7143, 0.5, 0.7143, 0.6537, 0.4169, 0.5831, 0.3463, 0.5831, 0.3463, 0.6537, 0.4169, 7.451e-08, 0.9286, 0.08333, 0.9286, 0.08333, 0.9286, 7.451e-08, 0.9286, 0.4167, 0.6429, 0.5, 0.6429, 0.5, 0.6429, 0.4167, 0.6429, 0.08333, 0.8571, 7.451e-08, 0.8571, 7.451e-08, 0.8571, 0.08333, 0.8571, 0.5, 0.5714, 0.4167, 0.5714, 0.4167, 0.5714, 0.5, 0.5714, 0.06884, 0.25, 0.09311, 0.3406, 0.09311, 0.3406, 0.06884, 0.25, 7.451e-08, 0.7857, 0.08333, 0.7857, 0.08333, 0.7857, 7.451e-08, 0.7857, 0.3333, 0.9286, 0.4167, 0.9286, 0.4167, 0.9286, 0.3333, 0.9286, 0.51, 0.25, 0.5422, 0.37, 0.5422, 0.37, 0.51, 0.25, 0.08333, 0.7143, 7.451e-08, 0.7143, 7.451e-08, 0.7143, 0.08333, 0.7143, 0.4167, 0.8571, 0.3333, 0.8571, 0.3333, 0.8571, 0.4167, 0.8571, 7.451e-08, 0.6429, 0.08333, 0.6429, 0.08333, 0.6429, 7.451e-08, 0.6429, 0.3333, 0.7857, 0.4167, 0.7857, 0.4167, 0.7857, 0.3333, 0.7857, 0.13, 0.04215, 0.25, 0.01, 0.25, 0.01, 0.13, 0.04215, 0.08333, 0.5714, 7.451e-08, 0.5714, 7.451e-08, 0.5714, 0.08333, 0.5714, 0.4167, 0.7143, 0.3333, 0.7143, 0.3333, 0.7143, 0.4167, 0.7143, 0.5831, 0.3463, 0.5573, 0.25, 0.5573, 0.25, 0.5831, 0.3463, 0.3333, 0.6429, 0.4167, 0.6429, 0.4167, 0.6429, 0.3333, 0.6429, 0.13, 0.04215, 0.04215, 0.13, 0.04215, 0.13, 0.13, 0.04215, 0.09311, 0.1594, 0.06884, 0.25, 0.06884, 0.25, 0.09311, 0.1594, 0.1594, 0.09311, 0.09311, 0.1594, 0.09311, 0.1594, 0.1594, 0.09311, 0.25, 1.0, 0.3333, 1.0, 0.3333, 1.0, 0.25, 1.0, 0.13, 0.4578, 0.25, 0.49, 0.25, 0.49, 0.13, 0.4578, 0.25, 0.06884, 0.1594, 0.09311, 0.1594, 0.09311, 0.25, 0.06884, 0.5422, 0.13, 0.63, 0.04215, 0.63, 0.04215, 0.5422, 0.13, 0.75, 0.49, 0.75, 0.49, 0.75, 0.49, 0.75, 0.49, 0.5573, 0.25, 0.5831, 0.1537, 0.5831, 0.1537, 0.5573, 0.25, 0.3333, 0.5, 0.25, 0.5, 0.25, 0.5, 0.3333, 0.5, 0.75, 0.49, 0.63, 0.4578, 0.63, 0.4578, 0.75, 0.49, 0.5831, 0.1537, 0.6537, 0.08314, 0.6537, 0.08314, 0.5831, 0.1537, 0.5, 0.9286, 0.5, 1.0, 0.4167, 1.0, 0.4167, 0.9286, 0.4167, 0.9286, 0.4167, 1.0, 0.3333, 1.0, 0.3333, 0.9286, 0.3333, 0.9286, 0.3333, 1.0, 0.25, 1.0, 0.25, 0.9286, 0.25, 0.9286, 0.25, 1.0, 0.1667, 1.0, 0.1667, 0.9286, 0.1667, 0.9286, 0.1667, 1.0, 0.08333, 1.0, 0.08333, 0.9286, 0.08333, 0.9286, 0.08333, 1.0, 7.451e-08, 1.0, 7.451e-08, 0.9286, 0.08333, 0.5, 0.08333, 0.5714, 7.451e-08, 0.5714, 7.451e-08, 0.5, 0.08333, 0.6429, 0.08333, 0.7143, 7.451e-08, 0.7143, 7.451e-08, 0.6429, 0.08333, 0.7857, 0.08333, 0.8571, 7.451e-08, 0.8571, 7.451e-08, 0.7857, 0.1667, 0.5, 0.1667, 0.5714, 0.08333, 0.5714, 0.08333, 0.5, 0.1667, 0.6429, 0.1667, 0.7143, 0.08333, 0.7143, 0.08333, 0.6429, 0.1667, 0.7857, 0.1667, 0.8571, 0.08333, 0.8571, 0.08333, 0.7857, 0.25, 0.5, 0.25, 0.5714, 0.1667, 0.5714, 0.1667, 0.5, 0.25, 0.6429, 0.25, 0.7143, 0.1667, 0.7143, 0.1667, 0.6429, 0.25, 0.7857, 0.25, 0.8571, 0.1667, 0.8571, 0.1667, 0.7857, 0.3333, 0.5, 0.3333, 0.5714, 0.25, 0.5714, 0.25, 0.5, 0.3333, 0.6429, 0.3333, 0.7143, 0.25, 0.7143, 0.25, 0.6429, 0.3333, 0.7857, 0.3333, 0.8571, 0.25, 0.8571, 0.25, 0.7857, 0.4167, 0.5, 0.4167, 0.5714, 0.3333, 0.5714, 0.3333, 0.5, 0.4167, 0.6429, 0.4167, 0.7143, 0.3333, 0.7143, 0.3333, 0.6429, 0.4167, 0.7857, 0.4167, 0.8571, 0.3333, 0.8571, 0.3333, 0.7857, 0.5, 0.5, 0.5, 0.5714, 0.4167, 0.5714, 0.4167, 0.5, 0.5, 0.6429, 0.5, 0.7143, 0.4167, 0.7143, 0.4167, 0.6429, 0.5, 0.7857, 0.5, 0.8571, 0.4167, 0.8571, 0.4167, 0.7857, 0.08333, 0.9286, 0.1667, 0.9286, 0.1667, 0.9286, 0.08333, 0.9286, 0.5422, 0.13, 0.51, 0.25, 0.51, 0.25, 0.5422, 0.13, 0.25, 0.5714, 0.1667, 0.5714, 0.1667, 0.5714, 0.25, 0.5714, 0.25, 0.01, 0.13, 0.04215, 0.13, 0.04215, 0.25, 0.01, 0.1667, 0.6429, 0.25, 0.6429, 0.25, 0.6429, 0.1667, 0.6429, 0.25, 0.7143, 0.1667, 0.7143, 0.1667, 0.7143, 0.25, 0.7143, 0.6537, 0.08314, 0.75, 0.05733, 0.75, 0.05733, 0.6537, 0.08314, 0.1667, 0.7857, 0.25, 0.7857, 0.25, 0.7857, 0.1667, 0.7857, 0.25, 0.01, 0.25, 0.06884, 0.25, 0.06884, 0.25, 0.01, 0.25, 0.8571, 0.1667, 0.8571, 0.1667, 0.8571, 0.25, 0.8571, 0.1667, 0.9286, 0.25, 0.9286, 0.25, 0.9286, 0.1667, 0.9286, 0.3333, 0.5714, 0.25, 0.5714, 0.25, 0.5714, 0.3333, 0.5714, 0.25, 0.6429, 0.3333, 0.6429, 0.3333, 0.6429, 0.25, 0.6429, 0.3333, 0.7143, 0.25, 0.7143, 0.25, 0.7143, 0.3333, 0.7143, 0.25, 0.7857, 0.3333, 0.7857, 0.3333, 0.7857, 0.25, 0.7857, 0.3333, 0.8571, 0.25, 0.8571, 0.25, 0.8571, 0.3333, 0.8571, 0.6537, 0.4169, 0.75, 0.4427, 0.75, 0.05733, 0.6537, 0.08314, 0.5831, 0.1537, 0.5573, 0.25, 0.5831, 0.3463, 0.25, 0.9286, 0.3333, 0.9286, 0.3333, 0.9286, 0.25, 0.9286, 0.09311, 0.3406, 0.06884, 0.25, 0.09311, 0.1594, 0.1594, 0.09311, 0.25, 0.06884, 0.25, 0.4312, 0.1594, 0.4069, 0.4167, 0.5714, 0.3333, 0.5714, 0.3333, 0.5714, 0.4167, 0.5714, 0.01, 0.25, 0.04215, 0.37, 0.04215, 0.37, 0.01, 0.25, 0.04215, 0.13, 0.01, 0.25, 0.01, 0.25, 0.04215, 0.13, 0.13, 0.04215, 0.04215, 0.13, 0.04215, 0.13, 0.13, 0.04215, 0.25, 0.01, 0.13, 0.04215, 0.13, 0.04215, 0.25, 0.01, 0.25, 0.06884, 0.1594, 0.09311, 0.13, 0.04215, 0.25, 0.01, 0.1594, 0.09311, 0.09311, 0.1594, 0.04215, 0.13, 0.13, 0.04215, 0.09311, 0.1594, 0.06884, 0.25, 0.01, 0.25, 0.04215, 0.13, 0.06884, 0.25, 0.09311, 0.3406, 0.04215, 0.37, 0.01, 0.25, 0.09311, 0.3406, 0.1594, 0.4069, 0.13, 0.4578, 0.04215, 0.37, 0.04215, 0.37, 0.13, 0.4578, 0.13, 0.4578, 0.04215, 0.37, 0.13, 0.4578, 0.25, 0.49, 0.25, 0.49, 0.13, 0.4578, 0.09311, 0.3406, 0.1594, 0.4069, 0.1594, 0.4069, 0.09311, 0.3406, 0.01, 0.25, 0.04215, 0.13, 0.04215, 0.13, 0.01, 0.25, 0.1594, 0.4069, 0.25, 0.4312, 0.25, 0.4312, 0.1594, 0.4069, 0.04215, 0.13, 0.01, 0.25, 0.01, 0.25, 0.04215, 0.13, 0.04215, 0.37, 0.01, 0.25, 0.01, 0.25, 0.04215, 0.37, 0.25, 0.4312, 0.25, 0.49, 0.25, 0.49, 0.25, 0.4312, 0.25, 0.49, 0.25, 0.49, 0.25, 0.49, 0.25, 0.49, 0.13, 0.4578, 0.04215, 0.37, 0.04215, 0.37, 0.13, 0.4578, 0.08333, 1.0, 0.1667, 1.0, 0.1667, 1.0, 0.08333, 1.0, 0.25, 0.49, 0.13, 0.4578, 0.13, 0.4578, 0.25, 0.49, 0.01, 0.25, 0.04215, 0.37, 0.04215, 0.37, 0.01, 0.25, 0.4167, 1.0, 0.5, 1.0, 0.5, 1.0, 0.4167, 1.0, 7.451e-08, 1.0, 0.08333, 1.0, 0.08333, 1.0, 7.451e-08, 1.0, 0.25, 0.01, 0.25, 0.01, 0.25, 0.01, 0.25, 0.01, 0.04215, 0.37, 0.13, 0.4578, 0.13, 0.4578, 0.04215, 0.37, 0.3333, 1.0, 0.4167, 1.0, 0.4167, 1.0, 0.3333, 1.0, 0.5422, 0.37, 0.51, 0.25, 0.51, 0.25, 0.5422, 0.37, 0.51, 0.25, 0.5422, 0.13, 0.5422, 0.13, 0.51, 0.25, 0.5422, 0.13, 0.63, 0.04215, 0.63, 0.04215, 0.5422, 0.13, 0.63, 0.04215, 0.75, 0.01, 0.75, 0.01, 0.63, 0.04215, 0.75, 0.01, 0.63, 0.04215, 0.6537, 0.08314, 0.75, 0.05733, 0.63, 0.04215, 0.5422, 0.13, 0.5831, 0.1537, 0.6537, 0.08314, 0.5422, 0.13, 0.51, 0.25, 0.5573, 0.25, 0.5831, 0.1537, 0.51, 0.25, 0.5422, 0.37, 0.5831, 0.3463, 0.5573, 0.25, 0.5422, 0.37, 0.63, 0.4578, 0.6537, 0.4169, 0.5831, 0.3463, 0.63, 0.4578, 0.75, 0.49, 0.75, 0.4427, 0.6537, 0.4169, 0.63, 0.4578, 0.5422, 0.37, 0.5422, 0.37, 0.63, 0.4578, 0.75, 0.49, 0.63, 0.4578, 0.63, 0.4578, 0.75, 0.49, 0.75, 0.49, 0.75, 0.4427, 0.75, 0.4427, 0.75, 0.49, 0.51, 0.25, 0.5422, 0.13, 0.5422, 0.13, 0.51, 0.25, 0.5422, 0.37, 0.63, 0.4578, 0.63, 0.4578, 0.5422, 0.37, 0.75, 0.4427, 0.6537, 0.4169, 0.6537, 0.4169, 0.75, 0.4427, 0.75, 0.01, 0.75, 0.01, 0.75, 0.01, 0.75, 0.01, 0.75, 0.01, 0.63, 0.04215, 0.63, 0.04215, 0.75, 0.01, 0.1667, 0.5, 0.08333, 0.5, 0.08333, 0.5, 0.1667, 0.5, 0.5422, 0.37, 0.51, 0.25, 0.51, 0.25, 0.5422, 0.37, 0.63, 0.4578, 0.75, 0.49, 0.75, 0.49, 0.63, 0.4578, 0.5, 0.5, 0.4167, 0.5, 0.4167, 0.5, 0.5, 0.5, 0.63, 0.04215, 0.5422, 0.13, 0.5422, 0.13, 0.63, 0.04215, 0.08333, 0.5, 7.451e-08, 0.5, 7.451e-08, 0.5, 0.08333, 0.5, 0.75, 0.05733, 0.75, 0.01, 0.75, 0.01, 0.75, 0.05733, 0.63, 0.4578, 0.5422, 0.37, 0.5422, 0.37, 0.63, 0.4578, 0.4167, 0.5, 0.3333, 0.5, 0.3333, 0.5, 0.4167, 0.5, 0.63, 0.04215, 0.75, 0.01, 0.75, 0.01, 0.63, 0.04215, 0.1594, 0.4069, 0.25, 0.4312, 0.25, 0.49, 0.13, 0.4578, 0.5417, 0.75, 0.4583, 0.75, 0.4583, 0.75, 0.5417, 0.75, 0.6607, 0.6667, 0.6964, 0.6667, 0.6964, 0.75, 0.6607, 0.75, 0.7321, 0.6667, 0.7679, 0.6667, 0.7679, 0.75, 0.7321, 0.75, 0.8036, 0.6667, 0.8393, 0.6667, 0.8393, 0.75, 0.8036, 0.75, 0.375, 0.75, 0.375, 0.7857, 0.375, 0.7857, 0.375, 0.75, 0.5417, 0.9643, 0.625, 0.9643, 0.625, 0.9643, 0.5417, 0.9643, 0.5417, 0.9286, 0.4583, 0.9286, 0.4583, 0.9286, 0.5417, 0.9286, 0.5417, 0.4286, 0.625, 0.4286, 0.625, 0.4286, 0.5417, 0.4286, 0.8036, 0.5, 0.7679, 0.5, 0.7679, 0.5, 0.8036, 0.5, 0.4583, 0.2857, 0.375, 0.2857, 0.375, 0.2857, 0.4583, 0.2857, 0.625, 0.2857, 0.5417, 0.2857, 0.5417, 0.2857, 0.625, 0.2857, 0.4583, 0.4286, 0.5417, 0.4286, 0.5417, 0.4643, 0.4583, 0.4643, 0.875, 0.5, 0.8393, 0.5, 0.8393, 0.5, 0.875, 0.5, 0.4583, 0.3571, 0.5417, 0.3571, 0.5417, 0.3929, 0.4583, 0.3929, 0.4583, 0.2857, 0.5417, 0.2857, 0.5417, 0.3214, 0.4583, 0.3214, 0.6607, 0.75, 0.6964, 0.75, 0.6964, 0.75, 0.6607, 0.75, 0.4583, 0.9286, 0.5417, 0.9286, 0.5417, 0.9643, 0.4583, 0.9643, 0.5173, 0.8801, 0.5417, 0.8801, 0.5417, 0.8929, 0.4583, 0.8929, 0.4583, 0.8571, 0.5417, 0.8571, 0.5417, 0.8711, 0.5173, 0.8711, 0.4583, 0.7857, 0.5417, 0.7857, 0.5417, 0.8214, 0.4583, 0.8214, 0.5417, 0.75, 0.4583, 0.75, 0.4583, 0.75, 0.5417, 0.75, 0.4583, 0.5833, 0.4583, 0.6667, 0.4583, 0.6667, 0.4583, 0.5833, 0.5417, 0.25, 0.4583, 0.25, 0.4583, 0.25, 0.5417, 0.25, 0.625, 0.25, 0.5417, 0.25, 0.5417, 0.25, 0.625, 0.25, 0.5417, 0.8571, 0.5417, 0.8571, 0.5417, 0.8711, 0.5417, 0.8711, 0.5417, 0.8801, 0.5417, 0.8929, 0.5417, 0.8929, 0.5417, 0.8801, 0.8393, 0.6667, 0.875, 0.6667, 0.875, 0.75, 0.8393, 0.75, 0.625, 0.6667, 0.6607, 0.6667, 0.6607, 0.75, 0.625, 0.75, 0.6964, 0.6667, 0.7321, 0.6667, 0.7321, 0.75, 0.6964, 0.75, 0.7679, 0.6667, 0.8036, 0.6667, 0.8036, 0.75, 0.7679, 0.75, 0.375, 0.75, 0.375, 0.75, 0.375, 0.75, 0.375, 0.75, 0.375, 0.3929, 0.375, 0.3929, 0.375, 0.3929, 0.375, 0.3929, 0.375, 0.6667, 0.375, 0.5833, 0.375, 0.5833, 0.375, 0.6667, 0.8393, 0.75, 0.875, 0.75, 0.875, 0.75, 0.8393, 0.75, 0.4583, 0.8929, 0.5417, 0.8929, 0.5417, 0.8929, 0.4583, 0.8929, 0.375, 0.3571, 0.375, 0.3571, 0.375, 0.3571, 0.375, 0.3571, 0.375, 0.4286, 0.4583, 0.4286, 0.4583, 0.4286, 0.375, 0.4286, 0.5417, 0.3571, 0.625, 0.3571, 0.625, 0.3571, 0.5417, 0.3571, 0.375, 0.75, 0.375, 0.6667, 0.375, 0.6667, 0.375, 0.75, 0.375, 0.3571, 0.4583, 0.3571, 0.4583, 0.3571, 0.375, 0.3571, 0.4583, 0.8571, 0.4583, 0.8929, 0.4583, 0.8929, 0.4583, 0.8571, 0.375, 0.0, 0.375, 0.08333, 0.375, 0.08333, 0.375, 0.0, 0.5417, 0.8929, 0.625, 0.8929, 0.625, 0.8929, 0.5417, 0.8929, 0.625, 0.5, 0.625, 0.5833, 0.625, 0.5833, 0.625, 0.5, 0.5417, 0.8571, 0.4583, 0.8571, 0.4583, 0.8571, 0.5417, 0.8571, 0.375, 0.2857, 0.4583, 0.2857, 0.4583, 0.2857, 0.375, 0.2857, 0.5417, 0.2857, 0.625, 0.2857, 0.625, 0.2857, 0.5417, 0.2857, 0.5417, 0.7857, 0.625, 0.7857, 0.625, 0.8214, 0.5417, 0.8214, 0.5417, 0.8571, 0.625, 0.8571, 0.625, 0.8929, 0.5417, 0.8929, 0.5417, 0.8801, 0.5417, 0.8711, 0.5417, 0.9286, 0.625, 0.9286, 0.625, 0.9643, 0.5417, 0.9643, 0.375, 0.9286, 0.4583, 0.9286, 0.4583, 0.9643, 0.375, 0.9643, 0.375, 0.8571, 0.4583, 0.8571, 0.4583, 0.8929, 0.375, 0.8929, 0.375, 0.7857, 0.4583, 0.7857, 0.4583, 0.8214, 0.375, 0.8214, 0.5417, 0.9643, 0.625, 0.9643, 0.625, 1.0, 0.5417, 1.0, 0.5417, 0.75, 0.625, 0.75, 0.625, 0.7857, 0.5417, 0.7857, 0.5417, 0.8214, 0.625, 0.8214, 0.625, 0.8571, 0.5417, 0.8571, 0.5417, 0.8929, 0.625, 0.8929, 0.625, 0.9286, 0.5417, 0.9286, 0.375, 0.8929, 0.4583, 0.8929, 0.4583, 0.9286, 0.375, 0.9286, 0.4583, 0.8929, 0.5417, 0.8929, 0.5417, 0.9286, 0.4583, 0.9286, 0.375, 0.8214, 0.4583, 0.8214, 0.4583, 0.8571, 0.375, 0.8571, 0.4583, 0.8214, 0.5417, 0.8214, 0.5417, 0.8571, 0.4583, 0.8571, 0.375, 0.75, 0.4583, 0.75, 0.4583, 0.7857, 0.375, 0.7857, 0.4583, 0.75, 0.5417, 0.75, 0.5417, 0.7857, 0.4583, 0.7857, 0.375, 0.9643, 0.4583, 0.9643, 0.4583, 1.0, 0.375, 1.0, 0.4583, 0.9643, 0.5417, 0.9643, 0.5417, 1.0, 0.4583, 1.0, 0.7321, 0.75, 0.7679, 0.75, 0.7679, 0.75, 0.7321, 0.75, 0.4583, 0.7857, 0.4583, 0.8214, 0.4583, 0.8214, 0.4583, 0.7857, 0.4583, 0.9643, 0.5417, 0.9643, 0.5417, 0.9643, 0.4583, 0.9643, 0.5417, 0.8214, 0.5417, 0.7857, 0.5417, 0.7857, 0.5417, 0.8214, 0.8036, 0.75, 0.8393, 0.75, 0.8393, 0.75, 0.8036, 0.75, 0.375, 0.5, 0.375, 0.5, 0.375, 0.5, 0.375, 0.5, 0.375, 0.5, 0.375, 0.5, 0.375, 0.5, 0.375, 0.5, 0.625, 0.75, 0.6607, 0.75, 0.6607, 0.75, 0.625, 0.75, 0.625, 0.1667, 0.625, 0.25, 0.625, 0.25, 0.625, 0.1667, 0.6964, 0.75, 0.7321, 0.75, 0.7321, 0.75, 0.6964, 0.75, 0.7679, 0.75, 0.8036, 0.75, 0.8036, 0.75, 0.7679, 0.75, 0.4583, 0.6667, 0.5417, 0.6667, 0.5417, 0.6667, 0.4583, 0.6667, 0.625, 0.8929, 0.5417, 0.8929, 0.5417, 0.8929, 0.625, 0.8929, 0.625, 0.75, 0.5417, 0.75, 0.5417, 0.75, 0.625, 0.75, 0.5417, 0.7857, 0.4583, 0.7857, 0.4583, 0.7857, 0.5417, 0.7857, 0.4583, 0.9286, 0.4583, 0.9643, 0.4583, 0.9643, 0.4583, 0.9286, 0.625, 0.9643, 0.5417, 0.9643, 0.5417, 0.9643, 0.625, 0.9643, 0.4583, 0.8214, 0.5417, 0.8214, 0.5417, 0.8214, 0.4583, 0.8214, 0.5417, 0.9643, 0.5417, 0.9286, 0.5417, 0.9286, 0.5417, 0.9643, 0.5417, 0.2857, 0.625, 0.2857, 0.625, 0.3214, 0.5417, 0.3214, 0.5417, 0.3571, 0.625, 0.3571, 0.625, 0.3929, 0.5417, 0.3929, 0.5417, 0.4286, 0.625, 0.4286, 0.625, 0.4643, 0.5417, 0.4643, 0.375, 0.4286, 0.4583, 0.4286, 0.4583, 0.4643, 0.375, 0.4643, 0.375, 0.3571, 0.4583, 0.3571, 0.4583, 0.3929, 0.375, 0.3929, 0.375, 0.2857, 0.4583, 0.2857, 0.4583, 0.3214, 0.375, 0.3214, 0.5417, 0.4643, 0.625, 0.4643, 0.625, 0.5, 0.5417, 0.5, 0.5417, 0.25, 0.625, 0.25, 0.625, 0.2857, 0.5417, 0.2857, 0.5417, 0.3214, 0.625, 0.3214, 0.625, 0.3571, 0.5417, 0.3571, 0.5417, 0.3929, 0.625, 0.3929, 0.625, 0.4286, 0.5417, 0.4286, 0.375, 0.3929, 0.4583, 0.3929, 0.4583, 0.4286, 0.375, 0.4286, 0.4583, 0.3929, 0.5417, 0.3929, 0.5417, 0.4286, 0.4583, 0.4286, 0.375, 0.3214, 0.4583, 0.3214, 0.4583, 0.3571, 0.375, 0.3571, 0.4583, 0.3214, 0.5417, 0.3214, 0.5417, 0.3571, 0.4583, 0.3571, 0.375, 0.25, 0.4583, 0.25, 0.4583, 0.2857, 0.375, 0.2857, 0.4583, 0.25, 0.5417, 0.25, 0.5417, 0.2857, 0.4583, 0.2857, 0.375, 0.4643, 0.4583, 0.4643, 0.4583, 0.5, 0.375, 0.5, 0.4583, 0.4643, 0.5417, 0.4643, 0.5417, 0.5, 0.4583, 0.5, 0.5417, 0.2857, 0.4583, 0.2857, 0.4583, 0.2857, 0.5417, 0.2857, 0.7321, 0.5, 0.6964, 0.5, 0.6964, 0.5, 0.7321, 0.5, 0.4583, 0.3571, 0.375, 0.3571, 0.375, 0.3571, 0.4583, 0.3571, 0.4583, 0.3214, 0.5417, 0.3214, 0.5417, 0.3214, 0.4583, 0.3214, 0.625, 0.3571, 0.5417, 0.3571, 0.5417, 0.3571, 0.625, 0.3571, 0.4583, 0.4286, 0.375, 0.4286, 0.375, 0.4286, 0.4583, 0.4286, 0.4583, 0.4286, 0.4583, 0.4643, 0.4583, 0.4643, 0.4583, 0.4286, 0.5417, 0.3571, 0.4583, 0.3571, 0.4583, 0.3571, 0.5417, 0.3571, 0.5417, 0.4643, 0.5417, 0.4286, 0.5417, 0.4286, 0.5417, 0.4643, 0.375, 0.8214, 0.375, 0.8214, 0.375, 0.8214, 0.375, 0.8214, 0.4583, 0.3929, 0.5417, 0.3929, 0.5417, 0.3929, 0.4583, 0.3929, 0.625, 0.4286, 0.5417, 0.4286, 0.5417, 0.4286, 0.625, 0.4286, 0.375, 0.8929, 0.375, 0.8929, 0.375, 0.8929, 0.375, 0.8929, 0.4583, 0.3571, 0.4583, 0.3929, 0.4583, 0.3929, 0.4583, 0.3571, 0.5417, 0.4286, 0.4583, 0.4286, 0.4583, 0.4286, 0.5417, 0.4286, 0.5417, 0.3929, 0.5417, 0.3571, 0.5417, 0.3571, 0.5417, 0.3929, 0.625, 0.75, 0.5417, 0.75, 0.5417, 0.75, 0.625, 0.75, 0.8393, 0.5, 0.8036, 0.5, 0.8036, 0.5, 0.8393, 0.5, 0.4583, 0.4643, 0.5417, 0.4643, 0.5417, 0.4643, 0.4583, 0.4643, 0.375, 0.75, 0.4583, 0.75, 0.4583, 0.75, 0.375, 0.75, 0.7679, 0.5, 0.7321, 0.5, 0.7321, 0.5, 0.7679, 0.5, 0.4583, 0.2857, 0.4583, 0.3214, 0.4583, 0.3214, 0.4583, 0.2857, 0.375, 0.5, 0.375, 0.5, 0.375, 0.5, 0.375, 0.5, 0.5417, 0.3214, 0.5417, 0.2857, 0.5417, 0.2857, 0.5417, 0.3214, 0.6964, 0.5, 0.6607, 0.5, 0.6607, 0.5, 0.6964, 0.5, 0.6607, 0.5, 0.625, 0.5, 0.625, 0.5, 0.6607, 0.5, 0.375, 0.5833, 0.375, 0.6667, 0.375, 0.6667, 0.375, 0.5833, 0.375, 0.5833, 0.375, 0.5, 0.375, 0.5, 0.375, 0.5833, 0.375, 0.25, 0.375, 0.25, 0.375, 0.25, 0.375, 0.25, 0.375, 0.2857, 0.375, 0.3214, 0.375, 0.3214, 0.375, 0.2857, 0.375, 0.6667, 0.375, 0.75, 0.375, 0.75, 0.375, 0.6667, 0.375, 0.3571, 0.375, 0.3929, 0.375, 0.3929, 0.375, 0.3571, 0.7679, 0.5, 0.8036, 0.5, 0.8036, 0.5833, 0.7679, 0.5833, 0.7679, 0.5833, 0.8036, 0.5833, 0.8036, 0.6667, 0.7679, 0.6667, 0.6964, 0.5, 0.7321, 0.5, 0.7321, 0.5833, 0.6964, 0.5833, 0.6964, 0.5833, 0.7321, 0.5833, 0.7321, 0.6667, 0.6964, 0.6667, 0.625, 0.5, 0.6607, 0.5, 0.6607, 0.5833, 0.625, 0.5833, 0.625, 0.5833, 0.6607, 0.5833, 0.6607, 0.6667, 0.625, 0.6667, 0.8393, 0.5, 0.875, 0.5, 0.875, 0.5833, 0.8393, 0.5833, 0.8393, 0.5833, 0.875, 0.5833, 0.875, 0.6667, 0.8393, 0.6667, 0.375, 0.4286, 0.375, 0.4643, 0.375, 0.4643, 0.375, 0.4286, 0.375, 0.5, 0.375, 0.5833, 0.375, 0.5833, 0.375, 0.5, 0.4583, 0.25, 0.375, 0.25, 0.375, 0.25, 0.4583, 0.25, 0.4583, 0.08333, 0.5417, 0.08333, 0.5417, 0.1667, 0.4583, 0.1667, 0.4583, 1.0, 0.5417, 1.0, 0.5417, 1.0, 0.4583, 1.0, 0.5417, 0.5833, 0.4583, 0.5833, 0.4583, 0.5833, 0.5417, 0.5833, 0.4583, 0.5833, 0.5417, 0.5833, 0.5417, 0.6667, 0.4583, 0.6667, 0.4583, 0.5, 0.5417, 0.5, 0.5417, 0.5, 0.4583, 0.5, 0.3036, 0.5833, 0.3393, 0.5833, 0.3393, 0.6667, 0.3036, 0.6667, 0.2321, 0.5833, 0.2679, 0.5833, 0.2679, 0.6667, 0.2321, 0.6667, 0.375, 0.2857, 0.375, 0.2857, 0.375, 0.2857, 0.375, 0.2857, 0.1607, 0.5833, 0.1964, 0.5833, 0.1964, 0.6667, 0.1607, 0.6667, 0.8036, 0.5, 0.8393, 0.5, 0.8393, 0.5833, 0.8036, 0.5833, 0.8036, 0.5833, 0.8393, 0.5833, 0.8393, 0.6667, 0.8036, 0.6667, 0.7321, 0.5, 0.7679, 0.5, 0.7679, 0.5833, 0.7321, 0.5833, 0.7321, 0.5833, 0.7679, 0.5833, 0.7679, 0.6667, 0.7321, 0.6667, 0.6607, 0.5, 0.6964, 0.5, 0.6964, 0.5833, 0.6607, 0.5833, 0.6607, 0.5833, 0.6964, 0.5833, 0.6964, 0.6667, 0.6607, 0.6667, 0.5417, 0.5, 0.625, 0.5, 0.625, 0.5, 0.5417, 0.5, 0.375, 1.0, 0.4583, 1.0, 0.4583, 1.0, 0.375, 1.0, 0.5417, 0.6667, 0.625, 0.6667, 0.625, 0.75, 0.5417, 0.75, 0.375, 0.6667, 0.4583, 0.6667, 0.4583, 0.75, 0.375, 0.75, 0.4583, 0.6667, 0.5417, 0.6667, 0.5417, 0.75, 0.4583, 0.75, 0.375, 0.75, 0.4583, 0.75, 0.4583, 0.75, 0.375, 0.75, 0.5417, 0.75, 0.625, 0.75, 0.625, 0.75, 0.5417, 0.75, 0.4583, 0.75, 0.5417, 0.75, 0.5417, 0.75, 0.4583, 0.75, 0.625, 0.5, 0.5417, 0.5, 0.5417, 0.5, 0.625, 0.5, 0.5417, 0.5, 0.4583, 0.5, 0.4583, 0.5, 0.5417, 0.5, 0.4583, 0.5, 0.375, 0.5, 0.375, 0.5, 0.4583, 0.5, 0.4583, 0.5, 0.5417, 0.5, 0.5417, 0.5833, 0.4583, 0.5833, 0.375, 0.5, 0.4583, 0.5, 0.4583, 0.5833, 0.375, 0.5833, 0.375, 0.5833, 0.4583, 0.5833, 0.4583, 0.6667, 0.375, 0.6667, 0.5417, 0.5, 0.625, 0.5, 0.625, 0.5833, 0.5417, 0.5833, 0.5417, 0.5833, 0.625, 0.5833, 0.625, 0.6667, 0.5417, 0.6667, 0.625, 0.5833, 0.625, 0.6667, 0.625, 0.6667, 0.625, 0.5833, 0.625, 0.75, 0.625, 0.75, 0.625, 0.75, 0.625, 0.75, 0.5417, 0.6667, 0.5417, 0.5833, 0.5417, 0.5833, 0.5417, 0.6667, 0.625, 0.5, 0.5417, 0.5, 0.5417, 0.5, 0.625, 0.5, 0.375, 0.5, 0.4583, 0.5, 0.4583, 0.5, 0.375, 0.5, 0.5417, 0.5, 0.4583, 0.5, 0.4583, 0.5, 0.5417, 0.5, 0.5417, 0.75, 0.625, 0.75, 0.625, 0.75, 0.5417, 0.75, 0.625, 0.5, 0.625, 0.5, 0.625, 0.5, 0.625, 0.5, 0.5417, 0.5, 0.625, 0.5, 0.625, 0.5, 0.5417, 0.5, 0.4583, 0.75, 0.5417, 0.75, 0.5417, 0.75, 0.4583, 0.75, 0.4583, 0.5, 0.5417, 0.5, 0.5417, 0.5, 0.4583, 0.5, 0.375, 0.5, 0.4583, 0.5, 0.4583, 0.5, 0.375, 0.5, 0.375, 0.3214, 0.375, 0.3214, 0.375, 0.3214, 0.375, 0.3214, 0.625, 0.6667, 0.625, 0.75, 0.625, 0.75, 0.625, 0.6667, 0.4583, 0.75, 0.375, 0.75, 0.375, 0.75, 0.4583, 0.75, 0.4583, 0.75, 0.375, 0.75, 0.375, 0.75, 0.4583, 0.75, 0.4583, 0.5, 0.375, 0.5, 0.375, 0.5, 0.4583, 0.5, 0.5417, 0.1667, 0.625, 0.1667, 0.625, 0.25, 0.5417, 0.25, 0.375, 0.1667, 0.4583, 0.1667, 0.4583, 0.25, 0.375, 0.25, 0.4583, 0.1667, 0.5417, 0.1667, 0.5417, 0.25, 0.4583, 0.25, 0.4583, 0.0, 0.375, 0.0, 0.375, 0.0, 0.4583, 0.0, 0.5417, 0.0, 0.4583, 0.0, 0.4583, 0.0, 0.5417, 0.0, 0.625, 0.0, 0.5417, 0.0, 0.5417, 0.0, 0.625, 0.0, 0.5417, 0.25, 0.625, 0.25, 0.625, 0.25, 0.5417, 0.25, 0.4583, 0.25, 0.5417, 0.25, 0.5417, 0.25, 0.4583, 0.25, 0.375, 0.25, 0.4583, 0.25, 0.4583, 0.25, 0.375, 0.25, 0.4583, 0.0, 0.5417, 0.0, 0.5417, 0.08333, 0.4583, 0.08333, 0.375, 0.0, 0.4583, 0.0, 0.4583, 0.08333, 0.375, 0.08333, 0.375, 0.08333, 0.4583, 0.08333, 0.4583, 0.1667, 0.375, 0.1667, 0.5417, 0.0, 0.625, 0.0, 0.625, 0.08333, 0.5417, 0.08333, 0.5417, 0.08333, 0.625, 0.08333, 0.625, 0.1667, 0.5417, 0.1667, 0.875, 0.75, 0.875, 0.75, 0.875, 0.75, 0.875, 0.75, 0.4583, 0.08333, 0.4583, 0.1667, 0.4583, 0.1667, 0.4583, 0.08333, 0.875, 0.5, 0.875, 0.5, 0.875, 0.5, 0.875, 0.5, 0.5417, 0.1667, 0.5417, 0.08333, 0.5417, 0.08333, 0.5417, 0.1667, 0.375, 1.0, 0.375, 1.0, 0.375, 1.0, 0.375, 1.0, 0.5417, 0.08333, 0.4583, 0.08333, 0.4583, 0.08333, 0.5417, 0.08333, 0.5417, 1.0, 0.625, 1.0, 0.625, 1.0, 0.5417, 1.0, 0.375, 0.9643, 0.375, 0.9643, 0.375, 0.9643, 0.375, 0.9643, 0.4583, 0.1667, 0.5417, 0.1667, 0.5417, 0.1667, 0.4583, 0.1667, 0.625, 0.0, 0.625, 0.08333, 0.625, 0.08333, 0.625, 0.0, 0.625, 0.08333, 0.625, 0.1667, 0.625, 0.1667, 0.625, 0.08333, 0.1607, 0.6667, 0.1964, 0.6667, 0.1964, 0.75, 0.1607, 0.75, 0.2321, 0.6667, 0.2679, 0.6667, 0.2679, 0.75, 0.2321, 0.75, 0.3036, 0.6667, 0.3393, 0.6667, 0.3393, 0.75, 0.3036, 0.75, 0.2321, 0.5, 0.1964, 0.5, 0.1964, 0.5, 0.2321, 0.5, 0.3393, 0.6667, 0.375, 0.6667, 0.375, 0.75, 0.3393, 0.75, 0.125, 0.6667, 0.1607, 0.6667, 0.1607, 0.75, 0.125, 0.75, 0.1964, 0.6667, 0.2321, 0.6667, 0.2321, 0.75, 0.1964, 0.75, 0.2679, 0.6667, 0.3036, 0.6667, 0.3036, 0.75, 0.2679, 0.75, 0.3036, 0.5, 0.2679, 0.5, 0.2679, 0.5, 0.3036, 0.5, 0.375, 0.5, 0.3393, 0.5, 0.3393, 0.5, 0.375, 0.5, 0.3393, 0.75, 0.375, 0.75, 0.375, 0.75, 0.3393, 0.75, 0.3036, 0.75, 0.3393, 0.75, 0.3393, 0.75, 0.3036, 0.75, 0.2321, 0.75, 0.2679, 0.75, 0.2679, 0.75, 0.2321, 0.75, 0.125, 0.75, 0.1607, 0.75, 0.1607, 0.75, 0.125, 0.75, 0.1964, 0.75, 0.2321, 0.75, 0.2321, 0.75, 0.1964, 0.75, 0.2679, 0.75, 0.3036, 0.75, 0.3036, 0.75, 0.2679, 0.75, 0.1607, 0.75, 0.1964, 0.75, 0.1964, 0.75, 0.1607, 0.75, 0.3393, 0.5, 0.3036, 0.5, 0.3036, 0.5, 0.3393, 0.5, 0.2679, 0.5, 0.2321, 0.5, 0.2321, 0.5, 0.2679, 0.5, 0.375, 0.08333, 0.375, 0.0, 0.375, 0.0, 0.375, 0.08333, 0.1964, 0.5, 0.1607, 0.5, 0.1607, 0.5, 0.1964, 0.5, 0.125, 0.75, 0.125, 0.75, 0.125, 0.75, 0.125, 0.75, 0.1607, 0.5, 0.125, 0.5, 0.125, 0.5, 0.1607, 0.5, 0.375, 0.6667, 0.375, 0.5833, 0.375, 0.5833, 0.375, 0.6667, 0.2679, 0.5, 0.3036, 0.5, 0.3036, 0.5833, 0.2679, 0.5833, 0.2679, 0.5833, 0.3036, 0.5833, 0.3036, 0.6667, 0.2679, 0.6667, 0.1964, 0.5, 0.2321, 0.5, 0.2321, 0.5833, 0.1964, 0.5833, 0.1964, 0.5833, 0.2321, 0.5833, 0.2321, 0.6667, 0.1964, 0.6667, 0.125, 0.5, 0.1607, 0.5, 0.1607, 0.5833, 0.125, 0.5833, 0.125, 0.5833, 0.1607, 0.5833, 0.1607, 0.6667, 0.125, 0.6667, 0.3393, 0.5, 0.375, 0.5, 0.375, 0.5833, 0.3393, 0.5833, 0.3393, 0.5833, 0.375, 0.5833, 0.375, 0.6667, 0.3393, 0.6667, 0.375, 0.75, 0.375, 0.75, 0.375, 0.75, 0.375, 0.75, 0.3036, 0.5, 0.3393, 0.5, 0.3393, 0.5833, 0.3036, 0.5833, 0.2321, 0.5, 0.2679, 0.5, 0.2679, 0.5833, 0.2321, 0.5833, 0.1607, 0.5, 0.1964, 0.5, 0.1964, 0.5833, 0.1607, 0.5833, 0.375, 0.75, 0.375, 0.6667, 0.375, 0.6667, 0.375, 0.75, 0.375, 0.5, 0.375, 0.5, 0.375, 0.5, 0.375, 0.5, 0.375, 0.5833, 0.375, 0.5, 0.375, 0.5, 0.375, 0.5833, 0.125, 0.5, 0.125, 0.5, 0.125, 0.5, 0.125, 0.5, 0.375, 0.25, 0.375, 0.1667, 0.375, 0.1667, 0.375, 0.25, 0.375, 0.1667, 0.375, 0.08333, 0.375, 0.08333, 0.375, 0.1667, 0.375, 0.9643, 0.375, 1.0, 0.375, 1.0, 0.375, 0.9643, 0.1607, 0.5833, 0.1607, 0.6667, 0.1607, 0.6667, 0.1607, 0.5833, 0.375, 0.8929, 0.375, 0.9286, 0.375, 0.9286, 0.375, 0.8929, 0.375, 0.75, 0.375, 0.75, 0.375, 0.75, 0.375, 0.75, 0.375, 0.8214, 0.375, 0.8571, 0.375, 0.8571, 0.375, 0.8214, 0.1964, 0.6667, 0.1964, 0.5833, 0.1964, 0.5833, 0.1964, 0.6667, 0.375, 0.4286, 0.375, 0.4286, 0.375, 0.4286, 0.375, 0.4286, 0.2321, 0.5833, 0.2321, 0.6667, 0.2321, 0.6667, 0.2321, 0.5833, 0.375, 0.4286, 0.375, 0.4286, 0.375, 0.4286, 0.375, 0.4286, 0.375, 0.5, 0.375, 0.5833, 0.375, 0.5833, 0.375, 0.5, 0.375, 0.4643, 0.375, 0.4643, 0.375, 0.4643, 0.375, 0.4643, 0.2679, 0.6667, 0.2679, 0.5833, 0.2679, 0.5833, 0.2679, 0.6667, 0.375, 0.25, 0.375, 0.2857, 0.375, 0.2857, 0.375, 0.25, 0.375, 0.5, 0.375, 0.5, 0.375, 0.5, 0.375, 0.5, 0.3036, 0.5833, 0.3036, 0.6667, 0.3036, 0.6667, 0.3036, 0.5833, 0.375, 0.3571, 0.375, 0.3571, 0.375, 0.3571, 0.375, 0.3571, 0.375, 0.4643, 0.375, 0.5, 0.375, 0.5, 0.375, 0.4643, 0.3393, 0.5833, 0.3036, 0.5833, 0.3036, 0.5833, 0.3393, 0.5833, 0.3393, 0.6667, 0.3393, 0.5833, 0.3393, 0.5833, 0.3393, 0.6667, 0.375, 0.6667, 0.375, 0.75, 0.375, 0.75, 0.375, 0.6667, 0.375, 0.3929, 0.375, 0.4286, 0.375, 0.4286, 0.375, 0.3929, 0.3036, 0.6667, 0.3393, 0.6667, 0.3393, 0.6667, 0.3036, 0.6667, 0.375, 0.5833, 0.375, 0.6667, 0.375, 0.6667, 0.375, 0.5833, 0.375, 0.3214, 0.375, 0.3571, 0.375, 0.3571, 0.375, 0.3214, 0.2679, 0.5833, 0.2321, 0.5833, 0.2321, 0.5833, 0.2679, 0.5833, 0.2321, 0.6667, 0.2679, 0.6667, 0.2679, 0.6667, 0.2321, 0.6667, 0.375, 0.0, 0.375, 0.0, 0.375, 0.0, 0.375, 0.0, 0.1964, 0.5833, 0.1607, 0.5833, 0.1607, 0.5833, 0.1964, 0.5833, 0.1607, 0.6667, 0.1964, 0.6667, 0.1964, 0.6667, 0.1607, 0.6667, 0.375, 0.2857, 0.375, 0.2857, 0.375, 0.2857, 0.375, 0.2857, 0.375, 0.25, 0.375, 0.25, 0.375, 0.25, 0.375, 0.25, 0.375, 0.75, 0.375, 0.75, 0.375, 0.75, 0.375, 0.75, 0.375, 0.1667, 0.375, 0.25, 0.375, 0.25, 0.375, 0.1667, 0.375, 0.9286, 0.375, 0.9643, 0.375, 0.9643, 0.375, 0.9286, 0.375, 0.08333, 0.375, 0.1667, 0.375, 0.1667, 0.375, 0.08333, 0.375, 0.8571, 0.375, 0.8929, 0.375, 0.8929, 0.375, 0.8571, 0.375, 0.75, 0.375, 0.75, 0.375, 0.75, 0.375, 0.75, 0.375, 0.7857, 0.375, 0.8214, 0.375, 0.8214, 0.375, 0.7857, 0.3771, 0.547, 0.3555, 0.5719, 0.3555, 0.5719, 0.3771, 0.547, 0.0, 0.0, 1.0, 0.0, 1.0, 0.0, 0.0, 0.0, 0.6229, 0.547, 0.6146, 0.5405, 0.7218, 0.1729, 1.0, 0.0, 1.0, 1.0, 0.0, 1.0, 0.0, 0.0, 0.2782, 0.1729, 0.3854, 0.5405, 0.3771, 0.547, 0.3555, 0.5719, 0.3394, 0.6004, 0.3296, 0.6313, 0.3262, 0.6634, 0.3296, 0.6955, 0.3394, 0.7264, 0.3555, 0.7548, 0.3771, 0.7798, 0.4035, 0.8002, 0.4335, 0.8154, 0.4661, 0.8248, 0.5, 0.828, 0.5339, 0.8248, 0.5665, 0.8154, 0.5965, 0.8002, 0.6229, 0.7798, 0.6445, 0.7548, 0.6606, 0.7264, 0.6704, 0.6955, 0.6738, 0.6634, 0.6704, 0.6313, 0.6606, 0.6004, 0.6445, 0.5719, 0.4335, 0.8154, 0.4661, 0.8248, 0.4661, 0.8248, 0.4335, 0.8154, 1.0, 1.0, 1.0, 0.0, 1.0, 0.0, 1.0, 1.0, 0.6445, 0.5719, 0.6229, 0.547, 0.6229, 0.547, 0.6445, 0.5719, 0.6229, 0.547, 0.6146, 0.5405, 0.6146, 0.5405, 0.6229, 0.547, 0.6606, 0.6004, 0.6445, 0.5719, 0.6445, 0.5719, 0.6606, 0.6004, 0.4035, 0.8002, 0.4335, 0.8154, 0.4335, 0.8154, 0.4035, 0.8002, 0.6704, 0.6313, 0.6606, 0.6004, 0.6606, 0.6004, 0.6704, 0.6313, 0.3771, 0.7798, 0.4035, 0.8002, 0.4035, 0.8002, 0.3771, 0.7798, 0.2782, 0.1729, 0.3854, 0.5405, 0.3854, 0.5405, 0.2782, 0.1729, 0.6738, 0.6634, 0.6704, 0.6313, 0.6704, 0.6313, 0.6738, 0.6634, 0.0, 0.0, 0.2782, 0.1729, 0.2782, 0.1729, 0.0, 0.0, 0.5339, 0.8248, 0.5665, 0.8154, 0.5665, 0.8154, 0.5339, 0.8248, 0.6704, 0.6955, 0.6738, 0.6634, 0.6738, 0.6634, 0.6704, 0.6955, 0.3555, 0.7548, 0.3771, 0.7798, 0.3771, 0.7798, 0.3555, 0.7548, 0.6606, 0.7264, 0.6704, 0.6955, 0.6704, 0.6955, 0.6606, 0.7264, 0.3394, 0.7264, 0.3555, 0.7548, 0.3555, 0.7548, 0.3394, 0.7264, 0.6445, 0.7548, 0.6606, 0.7264, 0.6606, 0.7264, 0.6445, 0.7548, 0.7218, 0.1729, 1.0, 0.0, 1.0, 0.0, 0.7218, 0.1729, 0.6229, 0.7798, 0.6445, 0.7548, 0.6445, 0.7548, 0.6229, 0.7798, 0.3296, 0.6955, 0.3394, 0.7264, 0.3394, 0.7264, 0.3296, 0.6955, 0.5965, 0.8002, 0.6229, 0.7798, 0.6229, 0.7798, 0.5965, 0.8002, 0.3262, 0.6634, 0.3296, 0.6955, 0.3296, 0.6955, 0.3262, 0.6634, 0.5665, 0.8154, 0.5965, 0.8002, 0.5965, 0.8002, 0.5665, 0.8154, 0.3296, 0.6313, 0.3262, 0.6634, 0.3262, 0.6634, 0.3296, 0.6313, 0.5, 0.828, 0.5339, 0.8248, 0.5339, 0.8248, 0.5, 0.828, 0.3394, 0.6004, 0.3296, 0.6313, 0.3296, 0.6313, 0.3394, 0.6004, 0.4661, 0.8248, 0.5, 0.828, 0.5, 0.828, 0.4661, 0.8248, 0.3854, 0.5405, 0.3771, 0.547, 0.3771, 0.547, 0.3854, 0.5405, 0.3555, 0.5719, 0.3394, 0.6004, 0.3394, 0.6004, 0.3555, 0.5719, 0.0, 1.0, 0.0, 0.0, 0.0, 0.0, 0.0, 1.0, 0.6146, 0.5405, 0.7218, 0.1729, 0.7218, 0.1729, 0.6146, 0.5405, 0.2782, 0.1729, 0.0, 0.0, 1.0, 0.0, 0.7218, 0.1729, 0.2782, 0.1729, 0.0, 0.0, 0.0, 0.0, 0.2782, 0.1729, 1.0, 0.0, 0.7218, 0.1729, 0.7218, 0.1729, 1.0, 0.0, 0.7218, 0.1729, 0.2782, 0.1729, 0.2782, 0.1729, 0.7218, 0.1729, 0.3771, 0.7798, 0.3555, 0.7548, 0.3394, 0.7264, 0.3296, 0.6955, 0.3262, 0.6634, 0.3296, 0.6313, 0.3394, 0.6004, 0.3555, 0.5719, 0.3771, 0.547, 0.3854, 0.5405, 0.2782, 0.1729, 0.7218, 0.1729, 0.6146, 0.5405, 0.6229, 0.547, 0.6445, 0.5719, 0.6606, 0.6004, 0.6704, 0.6313, 0.6738, 0.6634, 0.6704, 0.6955, 0.6606, 0.7264, 0.6445, 0.7548, 0.6229, 0.7798, 0.5965, 0.8002, 0.5665, 0.8154, 0.5339, 0.8248, 0.5, 0.828, 0.4661, 0.8248, 0.4335, 0.8154, 0.4035, 0.8002])
me_cylinder_017.materials.append(mat_brass)
me_cylinder_017.materials.append(mat_wood)
me_cylinder_017.materials.append(mat_empty)
me_cylinder_017.update()

# ---- objects
ob_chest = bpy.data.objects.new('Chest', me_cylinder_017)

# ---- transforms, parenting, visibility, modifiers, constraints
ob_chest.location = (0.0, 0.0, 0.0)

# ---- collection membership
col_collection.objects.link(ob_chest)

# ---- scene / render settings (as saved in the file)
scene.frame_start = 1; scene.frame_end = 250; scene.frame_set(1)
scene.render.engine = 'BLENDER_EEVEE_NEXT'
scene.cycles.sampling_pattern = 'TABULATED_SOBOL'
scene.cycles.use_light_tree = False
scene.view_settings.view_transform = 'Filmic'
bpy.context.view_layer.update()

# ---- added for rendering (the .blend has no active camera and no usable light): camera, sun
cam_auto = bpy.data.cameras.new('AutoCamera')
cam_auto.lens = 50.0
cam_auto.sensor_width = 36.0
cam_auto.clip_end = 1000.0
ob_auto_camera = bpy.data.objects.new('AutoCamera', cam_auto)
scene.collection.objects.link(ob_auto_camera)
ob_auto_camera.location = (1.04187, -1.22327, 0.862429)
ob_auto_camera.rotation_euler = (1.09748, -7.21219e-08, 0.694738)
scene.camera = ob_auto_camera
light_auto_sun = bpy.data.lights.new('AutoSun', 'SUN')
light_auto_sun.energy = 3.0
light_auto_sun.angle = 0.0523599
ob_auto_sun = bpy.data.objects.new('AutoSun', light_auto_sun)
scene.collection.objects.link(ob_auto_sun)
ob_auto_sun.rotation_euler = (0.872665, 0.174533, 0.523599)
bpy.context.view_layer.update()
